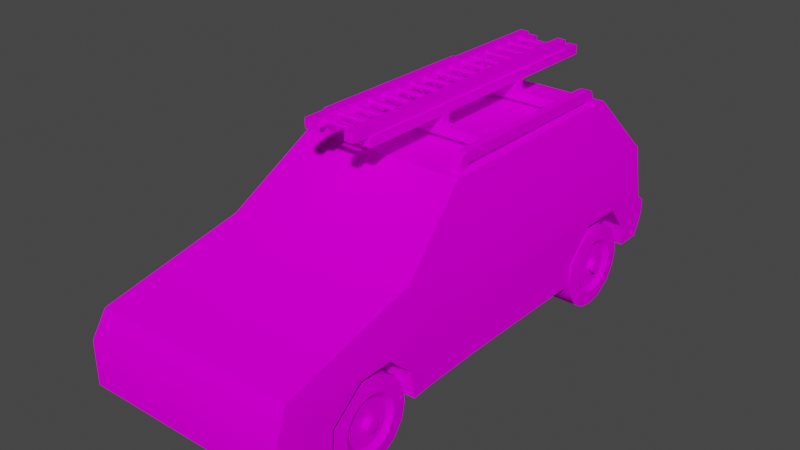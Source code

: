 # Source: Uno.blend  (saved by Blender 2.93.21; exported with 4.5.12 LTS)
import bpy
from mathutils import Matrix  # noqa: F401  (used for matrix-valued properties, if any)

bpy.ops.wm.read_factory_settings(use_empty=True)
scene = bpy.context.scene
scene.name = 'Scene'

# ---- collections
col_collection = bpy.data.collections.new('Collection'); scene.collection.children.link(col_collection)

# ---- images (referenced by path relative to the original .blend; pixels are not part of the script)
import os
ASSET_DIR = os.environ.get("B2B_ASSET_DIR", "")  # directory of the original .blend (textures are referenced by path, not embedded)
HERE = os.path.dirname(os.path.abspath(__file__))  # packed textures are extracted next to this script under _unpacked/

def load_image(name, relpath, width, height, colorspace="sRGB"):
    """Load a texture the original file referenced (path relative to the .blend, or extracted next to this script)."""
    p = next((c for c in (os.path.join(HERE, relpath), os.path.join(ASSET_DIR, relpath)) if relpath and os.path.exists(c)), "")
    if p:
        img = bpy.data.images.load(p, check_existing=True)
        img.name = name
    else:  # same state as the original file: an image datablock whose file is absent (Cycles renders it pink)
        img = bpy.data.images.new(name, width, height)
        img.source = "FILE"
        img.filepath = "//" + (relpath or name)
    img.colorspace_settings.name = colorspace
    return img
img_uno_png = load_image('Uno.png', 'Uno.png', 1024, 1024, 'sRGB')

# ---- materials (node trees are filled in below, after node groups)
mat_uno = bpy.data.materials.new('Uno')
mat_uno.use_transparent_shadow = False

# ---- node groups
ng_auto_smooth = bpy.data.node_groups.new('Auto Smooth', 'GeometryNodeTree')
_s = ng_auto_smooth.interface.new_socket(name='Geometry', in_out='OUTPUT', socket_type='NodeSocketGeometry')
_s = ng_auto_smooth.interface.new_socket(name='Geometry', in_out='INPUT', socket_type='NodeSocketGeometry')
_s = ng_auto_smooth.interface.new_socket(name='Angle', in_out='INPUT', socket_type='NodeSocketFloat')
_s.subtype = 'ANGLE'
_s.min_value = 0.0
_s.max_value = 3.142
ng_auto_smooth.is_modifier = True
_N = ng_auto_smooth.nodes; _L = ng_auto_smooth.links
n0 = _N.new('NodeGroupOutput'); n0.name = 'Group Output'; n0.location = (480, -100)
n1 = _N.new('NodeGroupInput'); n1.name = 'Group Input'; n1.location = (-420, -300)
n2 = _N.new('NodeGroupInput'); n2.name = 'Group Input.001'; n2.location = (-60, -100)
n3 = _N.new('GeometryNodeSetShadeSmooth'); n3.name = 'Set Shade Smooth'; n3.location = (120, -100)
n3.domain = 'EDGE'
n4 = _N.new('GeometryNodeSetShadeSmooth'); n4.name = 'Set Shade Smooth.001'; n4.location = (300, -100)
n5 = _N.new('GeometryNodeInputMeshEdgeAngle'); n5.name = 'Edge Angle'; n5.location = (-420, -220)
n6 = _N.new('GeometryNodeInputEdgeSmooth'); n6.name = 'Is Edge Smooth'; n6.location = (-60, -160)
n7 = _N.new('GeometryNodeInputShadeSmooth'); n7.name = 'Is Face Smooth'; n7.location = (-240, -340)
n8 = _N.new('FunctionNodeBooleanMath'); n8.name = 'Boolean Math'; n8.location = (-60, -220)
n9 = _N.new('FunctionNodeCompare'); n9.name = 'Compare'; n9.location = (-240, -180)
n9.operation = 'LESS_EQUAL'
_L.new(n5.outputs[0], n9.inputs[0])
_L.new(n4.outputs[0], n0.inputs[0])
_L.new(n1.outputs[1], n9.inputs[1])
_L.new(n9.outputs[0], n8.inputs[0])
_L.new(n7.outputs[0], n8.inputs[1])
_L.new(n2.outputs[0], n3.inputs[0])
_L.new(n6.outputs[0], n3.inputs[1])
_L.new(n3.outputs[0], n4.inputs[0])
_L.new(n8.outputs[0], n3.inputs[2])
n0.is_active_output = True

# ---- material node trees
mat_uno.use_nodes = True; mat_uno.node_tree.nodes.clear()
_N = mat_uno.node_tree.nodes; _L = mat_uno.node_tree.links
n0 = _N.new('ShaderNodeBsdfPrincipled'); n0.name = 'Principled BSDF'; n0.location = (10, 300)
n0.distribution = 'GGX'
n0.subsurface_method = 'BURLEY'
n0.inputs[2].default_value = 1.0
n0.inputs[3].default_value = 1.45
n0.inputs[13].default_value = 0.0
n0.inputs[27].default_value = (0.0, 0.0, 0.0, 1.0)
n0.inputs[28].default_value = 1.0
n1 = _N.new('ShaderNodeOutputMaterial'); n1.name = 'Material Output'; n1.location = (300, 300)
n2 = _N.new('ShaderNodeTexImage'); n2.name = 'Image Texture'; n2.location = (-380, 220)
n2.image = img_uno_png
n2.interpolation = 'Closest'
_L.new(n0.outputs[0], n1.inputs[0])
_L.new(n2.outputs[0], n0.inputs[0])
n1.is_active_output = True

# ---- world
world_world = bpy.data.worlds.new('World'); scene.world = world_world
world_world.use_nodes = True; world_world.node_tree.nodes.clear()
_N = world_world.node_tree.nodes; _L = world_world.node_tree.links
n0 = _N.new('ShaderNodeOutputWorld'); n0.name = 'World Output'; n0.location = (300, 300)
n1 = _N.new('ShaderNodeBackground'); n1.name = 'Background'; n1.location = (10, 300)
n1.inputs[0].default_value = (0.05088, 0.05088, 0.05088, 1.0)
_L.new(n1.outputs[0], n0.inputs[0])
n0.is_active_output = True
world_world.color = (0.05088, 0.05088, 0.05088)
world_world.use_sun_shadow = False
world_world.sun_shadow_jitter_overblur = 0.0

# ---- meshes
me_cube_005 = bpy.data.meshes.new('Cube.005')
me_cube_005.from_pydata([(0.3524, -0.7001, 0.2914), (0.3524, -0.7001, 0.1459), (0.3524, -0.6201, 0.08831), (0.3524, -0.5208, 0.09908), (0.3524, -0.5101, 0.2268), (0.3524, -0.4047, 0.3137), (0.3524, -0.2898, 0.3137), (0.3524, -0.2052, 0.2368), (0.3544, -0.1925, 0.1444), (0.35, 0.5819, 0.1468), (0.35, 0.5912, 0.2238), (0.35, 0.6909, 0.3198), (0.35, 0.8385, 0.318), (0.35, 0.9124, 0.2312), (0.35, 0.9253, 0.1578), (0.1619, -0.7001, 0.2914), (0.1619, -0.7001, 0.1459), (0.1619, -0.6201, 0.08831), (0.1619, -0.5208, 0.09908), (0.1619, -0.5101, 0.2268), (0.1619, -0.4047, 0.3137), (0.1619, -0.2898, 0.3137), (0.1619, -0.2052, 0.2368), (0.1619, -0.1925, 0.1444), (0.1619, 0.5819, 0.1468), (0.1619, 0.5912, 0.2238), (0.1619, 0.6909, 0.3198), (0.1619, 0.8385, 0.318), (0.1619, 0.9124, 0.2312), (0.1619, 0.9253, 0.1578), (0.35, -0.1269, 0.1444), (0.1619, -0.1269, 0.1444), (0.35, -0.1348, 0.3515), (0.3509, -0.2484, 0.3515), (0.1619, -0.5229, 0.1374), (0.1619, -0.1925, 0.1444), (0.232, -0.2102, 0.142), (0.232, -0.2211, 0.1968), (0.232, -0.2522, 0.2434), (0.232, -0.2988, 0.2745), (0.232, -0.3537, 0.2854), (0.232, -0.4086, 0.2745), (0.232, -0.4551, 0.2434), (0.232, -0.4862, 0.1968), (0.232, -0.4971, 0.142), (0.232, -0.4862, 0.08705), (0.232, -0.4551, 0.04051), (0.232, -0.4086, 0.009414), (0.232, -0.3537, -0.001506), (0.232, -0.2988, 0.009414), (0.232, -0.2522, 0.04051), (0.232, -0.2211, 0.08705), (0.232, -0.3537, 0.142), (0.3352, -0.2102, 0.142), (0.3352, -0.2211, 0.1968), (0.3352, -0.2522, 0.2434), (0.3352, -0.2988, 0.2745), (0.3352, -0.3537, 0.2854), (0.3352, -0.4086, 0.2745), (0.3352, -0.4551, 0.2434), (0.3352, -0.4862, 0.1968), (0.3352, -0.4971, 0.142), (0.3352, -0.4862, 0.08705), (0.3352, -0.4551, 0.04051), (0.3352, -0.4086, 0.009414), (0.3352, -0.3537, -0.001506), (0.3352, -0.2988, 0.009414), (0.3352, -0.2522, 0.04051), (0.3352, -0.2211, 0.08705), (0.3272, -0.2795, 0.142), (0.3397, -0.2592, 0.142), (0.3397, -0.2664, 0.1781), (0.3397, -0.2869, 0.2088), (0.3397, -0.3175, 0.2292), (0.3397, -0.3537, 0.2364), (0.3397, -0.3898, 0.2292), (0.3397, -0.4205, 0.2088), (0.3397, -0.441, 0.1781), (0.3397, -0.4482, 0.142), (0.3397, -0.441, 0.1058), (0.3397, -0.4205, 0.07514), (0.3397, -0.3898, 0.05465), (0.3397, -0.3537, 0.04746), (0.3397, -0.3175, 0.05465), (0.3397, -0.2869, 0.07514), (0.3397, -0.2664, 0.1058), (0.3272, -0.3335, 0.142), (0.3272, -0.2851, 0.1703), (0.3272, -0.3012, 0.1944), (0.3272, -0.3253, 0.2105), (0.3272, -0.3537, 0.2161), (0.3272, -0.3821, 0.2105), (0.3272, -0.4061, 0.1944), (0.3272, -0.4222, 0.1703), (0.3272, -0.4279, 0.142), (0.3272, -0.4222, 0.1136), (0.3272, -0.4061, 0.08949), (0.3272, -0.3821, 0.07341), (0.3272, -0.3537, 0.06777), (0.3272, -0.3253, 0.07341), (0.3272, -0.3012, 0.08949), (0.3272, -0.2851, 0.1136), (0.3474, -0.3335, 0.142), (0.3272, -0.3351, 0.1497), (0.3272, -0.3394, 0.1562), (0.3272, -0.346, 0.1605), (0.3272, -0.3537, 0.1621), (0.3272, -0.3614, 0.1605), (0.3272, -0.3679, 0.1562), (0.3272, -0.3723, 0.1497), (0.3272, -0.3738, 0.142), (0.3272, -0.3723, 0.1342), (0.3272, -0.3679, 0.1277), (0.3272, -0.3614, 0.1234), (0.3272, -0.3537, 0.1218), (0.3272, -0.346, 0.1234), (0.3272, -0.3394, 0.1277), (0.3272, -0.3351, 0.1342), (0.3474, -0.3351, 0.1497), (0.3474, -0.3394, 0.1562), (0.3474, -0.346, 0.1605), (0.3474, -0.3537, 0.1621), (0.3474, -0.3614, 0.1605), (0.3474, -0.3679, 0.1562), (0.3474, -0.3723, 0.1497), (0.3474, -0.3738, 0.142), (0.3474, -0.3723, 0.1342), (0.3474, -0.3679, 0.1277), (0.3474, -0.3614, 0.1234), (0.3474, -0.3537, 0.1218), (0.3474, -0.346, 0.1234), (0.3474, -0.3394, 0.1277), (0.3474, -0.3351, 0.1342), (0.3474, -0.3537, 0.142), (0.2358, 0.9032, 0.142), (0.2358, 0.8923, 0.1968), (0.2358, 0.8612, 0.2434), (0.2358, 0.8147, 0.2745), (0.2358, 0.7598, 0.2854), (0.2358, 0.7049, 0.2745), (0.2358, 0.6583, 0.2434), (0.2358, 0.6272, 0.1968), (0.2358, 0.6163, 0.142), (0.2358, 0.6272, 0.08705), (0.2358, 0.6583, 0.04051), (0.2358, 0.7049, 0.009414), (0.2358, 0.7598, -0.001506), (0.2358, 0.8147, 0.009414), (0.2358, 0.8612, 0.04051), (0.2358, 0.8923, 0.08705), (0.2358, 0.7598, 0.142), (0.339, 0.9032, 0.142), (0.339, 0.8923, 0.1968), (0.339, 0.8612, 0.2434), (0.339, 0.8147, 0.2745), (0.339, 0.7598, 0.2854), (0.339, 0.7049, 0.2745), (0.339, 0.6583, 0.2434), (0.339, 0.6272, 0.1968), (0.339, 0.6163, 0.142), (0.339, 0.6272, 0.08705), (0.339, 0.6583, 0.04051), (0.339, 0.7049, 0.009414), (0.339, 0.7598, -0.001506), (0.339, 0.8147, 0.009414), (0.339, 0.8612, 0.04051), (0.339, 0.8923, 0.08705), (0.331, 0.834, 0.142), (0.3435, 0.8543, 0.142), (0.3435, 0.8471, 0.1781), (0.3435, 0.8266, 0.2088), (0.3435, 0.7959, 0.2292), (0.3435, 0.7598, 0.2364), (0.3435, 0.7236, 0.2292), (0.3435, 0.693, 0.2088), (0.3435, 0.6725, 0.1781), (0.3435, 0.6653, 0.142), (0.3435, 0.6725, 0.1058), (0.3435, 0.693, 0.07514), (0.3435, 0.7236, 0.05465), (0.3435, 0.7598, 0.04746), (0.3435, 0.7959, 0.05465), (0.3435, 0.8266, 0.07514), (0.3435, 0.8471, 0.1058), (0.331, 0.7799, 0.142), (0.331, 0.8283, 0.1703), (0.331, 0.8122, 0.1944), (0.331, 0.7882, 0.2105), (0.331, 0.7598, 0.2161), (0.331, 0.7314, 0.2105), (0.331, 0.7073, 0.1944), (0.331, 0.6912, 0.1703), (0.331, 0.6856, 0.142), (0.331, 0.6912, 0.1136), (0.331, 0.7073, 0.08949), (0.331, 0.7314, 0.07341), (0.331, 0.7598, 0.06777), (0.331, 0.7882, 0.07341), (0.331, 0.8122, 0.08949), (0.331, 0.8283, 0.1136), (0.3512, 0.7799, 0.142), (0.331, 0.7784, 0.1497), (0.331, 0.774, 0.1562), (0.331, 0.7675, 0.1605), (0.331, 0.7598, 0.1621), (0.331, 0.7521, 0.1605), (0.331, 0.7455, 0.1562), (0.331, 0.7412, 0.1497), (0.331, 0.7396, 0.142), (0.331, 0.7412, 0.1342), (0.331, 0.7455, 0.1277), (0.331, 0.7521, 0.1234), (0.331, 0.7598, 0.1218), (0.331, 0.7675, 0.1234), (0.331, 0.774, 0.1277), (0.331, 0.7784, 0.1342), (0.3512, 0.7784, 0.1497), (0.3512, 0.774, 0.1562), (0.3512, 0.7675, 0.1605), (0.3512, 0.7598, 0.1621), (0.3512, 0.7521, 0.1605), (0.3512, 0.7455, 0.1562), (0.3512, 0.7412, 0.1497), (0.3512, 0.7396, 0.142), (0.3512, 0.7412, 0.1342), (0.3512, 0.7455, 0.1277), (0.3512, 0.7521, 0.1234), (0.3512, 0.7598, 0.1218), (0.3512, 0.7675, 0.1234), (0.3512, 0.774, 0.1277), (0.3512, 0.7784, 0.1342), (0.3512, 0.7598, 0.142), (9.274e-08, -0.7001, 0.2914), (9.274e-08, -0.7001, 0.1459), (9.274e-08, -0.6201, 0.08831), (9.274e-08, -0.5208, 0.09908), (9.274e-08, 0.5819, 0.1468), (9.274e-08, 0.9253, 0.1578), (0.0, -0.1269, 0.1444), (0.0, -0.1925, 0.1444), (9.274e-08, -0.5188, 0.1376), (0.35, 0.9124, 0.3625), (0.1619, 1.044, 0.2312), (0.35, 1.013, 0.2312), (0.35, 1.013, 0.3056), (0.35, 0.6909, 0.3636), (0.35, 0.8385, 0.3617), (0.35, 1.044, 0.2312), (0.35, 1.044, 0.2837), (0.3282, 0.9124, 0.4937), (0.3282, 1.013, 0.4806), (0.2844, 0.8342, 0.6855), (0.283, 0.69, 0.686), (0.3282, 0.6909, 0.5036), (0.3282, 0.8385, 0.5017), (0.28, 0.08, 0.68), (0.33, 0.08, 0.5), (0.3282, -0.1841, 0.4861), (0.3406, -0.6564, 0.3789), (0.1619, -0.6564, 0.3789), (9.274e-08, -0.6564, 0.3789), (0.35, 1.013, 0.1578), (0.1619, 1.013, 0.1578), (9.274e-08, 1.013, 0.1578), (0.1619, 1.044, 0.2837), (4.552e-05, 1.044, 0.2312), (4.552e-05, 1.044, 0.2837), (0.1619, 1.013, 0.3056), (0.1619, 1.013, 0.4806), (0.1619, 0.8342, 0.6855), (0.16, 0.69, 0.69), (0.16, 0.08, 0.68), (0.1619, -0.1841, 0.4861), (4.552e-05, 1.013, 0.3056), (4.552e-05, 1.013, 0.4806), (4.552e-05, 0.8342, 0.6855), (0.0, 0.69, 0.69), (0.0, 0.08, 0.68), (4.552e-05, -0.1841, 0.4861), (0.0, 0.08, 0.15), (0.16, 0.08, 0.15), (0.35, 0.08, 0.15), (0.35, 0.08, 0.35), (0.339, 1.013, 0.393), (0.0, 1.013, 0.393), (0.1619, 1.013, 0.3931)], [(23, 35)], [(15, 232, 233, 16), (16, 233, 234, 17), (17, 234, 235, 18), (280, 279, 236, 24), (29, 28, 27, 26, 25, 24), (236, 237, 29, 24), (13, 28, 29, 14), (12, 27, 28, 13), (11, 26, 27, 12), (10, 25, 26, 11), (9, 24, 25, 10), (281, 280, 24, 9), (7, 22, 23, 8), (6, 21, 22, 7), (5, 20, 21, 6), (4, 19, 20, 5), (4, 3, 18, 34, 19), (2, 17, 18, 3), (1, 16, 17, 2), (0, 15, 16, 1), (235, 240, 34, 18), (22, 21, 20, 19, 34, 23), (5, 0, 4), (8, 23, 31, 30), (238, 31, 35, 239), (3, 4, 0, 2), (1, 2, 0), (0, 5, 6, 33), (239, 35, 34, 240), (282, 32, 30, 281), (41, 40, 52), (48, 47, 52), (42, 41, 52), (49, 48, 52), (43, 42, 52), (50, 49, 52), (44, 43, 52), (51, 50, 52), (38, 37, 52), (45, 44, 52), (36, 51, 52), (39, 38, 52), (46, 45, 52), (40, 39, 52), (47, 46, 52), (37, 36, 52), (56, 73, 72, 55), (63, 80, 79, 62), (55, 72, 71, 54), (62, 79, 78, 61), (53, 70, 85, 68), (54, 71, 70, 53), (61, 78, 77, 60), (68, 85, 84, 67), (60, 77, 76, 59), (67, 84, 83, 66), (59, 76, 75, 58), (66, 83, 82, 65), (58, 75, 74, 57), (65, 82, 81, 64), (57, 74, 73, 56), (64, 81, 80, 63), (49, 66, 65, 48), (42, 59, 58, 41), (50, 67, 66, 49), (43, 60, 59, 42), (51, 68, 67, 50), (44, 61, 60, 43), (37, 54, 53, 36), (36, 53, 68, 51), (45, 62, 61, 44), (38, 55, 54, 37), (46, 63, 62, 45), (39, 56, 55, 38), (47, 64, 63, 46), (40, 57, 56, 39), (48, 65, 64, 47), (41, 58, 57, 40), (84, 100, 99, 83), (76, 92, 91, 75), (83, 99, 98, 82), (75, 91, 90, 74), (82, 98, 97, 81), (74, 90, 89, 73), (81, 97, 96, 80), (73, 89, 88, 72), (80, 96, 95, 79), (72, 88, 87, 71), (79, 95, 94, 78), (70, 69, 101, 85), (71, 87, 69, 70), (78, 94, 93, 77), (85, 101, 100, 84), (77, 93, 92, 76), (90, 106, 105, 89), (97, 113, 112, 96), (89, 105, 104, 88), (96, 112, 111, 95), (88, 104, 103, 87), (95, 111, 110, 94), (69, 86, 117, 101), (87, 103, 86, 69), (94, 110, 109, 93), (101, 117, 116, 100), (93, 109, 108, 92), (100, 116, 115, 99), (92, 108, 107, 91), (99, 115, 114, 98), (91, 107, 106, 90), (98, 114, 113, 97), (104, 119, 118, 103), (111, 126, 125, 110), (86, 102, 132, 117), (103, 118, 102, 86), (110, 125, 124, 109), (117, 132, 131, 116), (109, 124, 123, 108), (116, 131, 130, 115), (108, 123, 122, 107), (115, 130, 129, 114), (107, 122, 121, 106), (114, 129, 128, 113), (106, 121, 120, 105), (113, 128, 127, 112), (105, 120, 119, 104), (112, 127, 126, 111), (122, 133, 121), (129, 133, 128), (123, 133, 122), (130, 133, 129), (124, 133, 123), (131, 133, 130), (125, 133, 124), (132, 133, 131), (119, 133, 118), (126, 133, 125), (102, 133, 132), (120, 133, 119), (127, 133, 126), (121, 133, 120), (128, 133, 127), (118, 133, 102), (139, 138, 150), (146, 145, 150), (140, 139, 150), (147, 146, 150), (141, 140, 150), (148, 147, 150), (142, 141, 150), (149, 148, 150), (136, 135, 150), (143, 142, 150), (134, 149, 150), (137, 136, 150), (144, 143, 150), (138, 137, 150), (145, 144, 150), (135, 134, 150), (154, 171, 170, 153), (161, 178, 177, 160), (153, 170, 169, 152), (160, 177, 176, 159), (151, 168, 183, 166), (152, 169, 168, 151), (159, 176, 175, 158), (166, 183, 182, 165), (158, 175, 174, 157), (165, 182, 181, 164), (157, 174, 173, 156), (164, 181, 180, 163), (156, 173, 172, 155), (163, 180, 179, 162), (155, 172, 171, 154), (162, 179, 178, 161), (147, 164, 163, 146), (140, 157, 156, 139), (148, 165, 164, 147), (141, 158, 157, 140), (149, 166, 165, 148), (142, 159, 158, 141), (135, 152, 151, 134), (134, 151, 166, 149), (143, 160, 159, 142), (136, 153, 152, 135), (144, 161, 160, 143), (137, 154, 153, 136), (145, 162, 161, 144), (138, 155, 154, 137), (146, 163, 162, 145), (139, 156, 155, 138), (182, 198, 197, 181), (174, 190, 189, 173), (181, 197, 196, 180), (173, 189, 188, 172), (180, 196, 195, 179), (172, 188, 187, 171), (179, 195, 194, 178), (171, 187, 186, 170), (178, 194, 193, 177), (170, 186, 185, 169), (177, 193, 192, 176), (168, 167, 199, 183), (169, 185, 167, 168), (176, 192, 191, 175), (183, 199, 198, 182), (175, 191, 190, 174), (188, 204, 203, 187), (195, 211, 210, 194), (187, 203, 202, 186), (194, 210, 209, 193), (186, 202, 201, 185), (193, 209, 208, 192), (167, 184, 215, 199), (185, 201, 184, 167), (192, 208, 207, 191), (199, 215, 214, 198), (191, 207, 206, 190), (198, 214, 213, 197), (190, 206, 205, 189), (197, 213, 212, 196), (189, 205, 204, 188), (196, 212, 211, 195), (202, 217, 216, 201), (209, 224, 223, 208), (184, 200, 230, 215), (201, 216, 200, 184), (208, 223, 222, 207), (215, 230, 229, 214), (207, 222, 221, 206), (214, 229, 228, 213), (206, 221, 220, 205), (213, 228, 227, 212), (205, 220, 219, 204), (212, 227, 226, 211), (204, 219, 218, 203), (211, 226, 225, 210), (203, 218, 217, 202), (210, 225, 224, 209), (220, 231, 219), (227, 231, 226), (221, 231, 220), (228, 231, 227), (222, 231, 221), (229, 231, 228), (223, 231, 222), (230, 231, 229), (217, 231, 216), (224, 231, 223), (200, 231, 230), (218, 231, 217), (225, 231, 224), (219, 231, 218), (226, 231, 225), (216, 231, 200), (13, 243, 244, 241), (13, 14, 261, 243), (30, 32, 7, 8), (7, 32, 33, 6), (11, 12, 246, 245), (12, 13, 241, 246), (244, 243, 247, 248), (241, 283, 250, 249), (253, 254, 251, 252), (245, 246, 254, 253), (246, 241, 249, 254), (249, 250, 251), (254, 249, 251), (253, 252, 255, 256), (256, 255, 257), (15, 0, 258, 259), (232, 15, 259, 260), (0, 33, 257, 258), (14, 29, 262, 261), (29, 237, 263, 262), (248, 247, 242, 264), (264, 242, 265, 266), (263, 265, 242, 262), (262, 242, 247, 261), (243, 261, 247), (257, 255, 271, 272), (250, 283, 285, 268), (255, 252, 270, 271), (252, 251, 269, 270), (251, 250, 268, 269), (271, 270, 276, 277), (269, 268, 274, 275), (272, 271, 277, 278), (270, 269, 275, 276), (268, 285, 284, 274), (259, 272, 278, 260), (258, 257, 272, 259), (264, 267, 244, 248), (266, 273, 267, 264), (257, 33, 32), (10, 282, 281, 9), (30, 31, 280, 281), (31, 238, 279, 280), (282, 256, 257, 32), (253, 256, 282, 245), (11, 245, 282), (10, 11, 282), (283, 241, 244), (284, 285, 267, 273), (285, 283, 244, 267)])
me_cube_005.polygons.foreach_set('use_smooth', [True] * 304)
_uv = me_cube_005.uv_layers.new(name='UVMap')
_uv.uv.foreach_set('vector', [0.5156, 0.6406, 0.4375, 0.6406, 0.4375, 0.5781, 0.5156, 0.5781, 0.5156, 0.5781, 0.4375, 0.5781, 0.4375, 0.5312, 0.5156, 0.5312, 0.25, 0.0625, 0.25, 0.0, 0.2812, 0.0, 0.2812, 0.0625, 0.5297, 0.0625, 0.5297, 0.0, 0.7812, 0.0, 0.7812, 0.0625, 0.2259, 0.04582, 0.2211, 0.0731, 0.1937, 0.1053, 0.1388, 0.106, 0.1018, 0.07035, 0.09833, 0.04662, 0.7812, 0.0, 0.9375, 0.0, 0.9375, 0.0625, 0.7812, 0.0625, 0.2969, 0.0625, 0.2969, 0.125, 0.2812, 0.125, 0.2812, 0.0625, 0.3125, 0.0625, 0.3125, 0.125, 0.2969, 0.125, 0.2969, 0.0625, 0.3594, 0.0625, 0.3594, 0.125, 0.3125, 0.125, 0.3125, 0.0625, 0.375, 0.0625, 0.375, 0.125, 0.3594, 0.125, 0.3594, 0.0625, 0.3906, 0.0625, 0.3906, 0.125, 0.375, 0.125, 0.375, 0.0625, 0.5297, 0.125, 0.5297, 0.0625, 0.7812, 0.0625, 0.7812, 0.125, 0.7969, 0.0625, 0.7969, 0.125, 0.7812, 0.125, 0.7812, 0.0625, 0.8125, 0.0625, 0.8125, 0.125, 0.7969, 0.125, 0.7969, 0.0625, 0.8438, 0.0625, 0.8438, 0.125, 0.8125, 0.125, 0.8125, 0.0625, 0.9219, 0.0625, 0.9219, 0.125, 0.8438, 0.125, 0.8438, 0.0625, 0.9219, 0.0625, 0.9375, 0.0625, 0.9375, 0.125, 0.9219, 0.125, 0.9219, 0.125, 0.25, 0.125, 0.25, 0.0625, 0.2812, 0.0625, 0.2812, 0.125, 0.5938, 0.5781, 0.5156, 0.5781, 0.5156, 0.5312, 0.5938, 0.5312, 0.5938, 0.6406, 0.5156, 0.6406, 0.5156, 0.5781, 0.5938, 0.5781, 0.2812, 0.0, 0.2812, 0.0, 0.2812, 0.0625, 0.2812, 0.0625, 0.2164, 0.08355, 0.1849, 0.1121, 0.1423, 0.1121, 0.1031, 0.07984, 0.09833, 0.04662, 0.2207, 0.04926, 0.2969, 0.2188, 0.1719, 0.25, 0.25, 0.1875, 0.3906, 0.125, 0.3906, 0.0625, 0.4219, 0.0625, 0.4219, 0.125, 0.4219, 0.0, 0.4219, 0.0625, 0.3906, 0.0625, 0.3906, 0.0, 0.25, 0.125, 0.25, 0.1875, 0.1719, 0.25, 0.2031, 0.125, 0.1719, 0.1406, 0.2031, 0.125, 0.1719, 0.25, 0.1719, 0.25, 0.2969, 0.2188, 0.3438, 0.2188, 0.375, 0.25, 0.3906, 0.0, 0.3906, 0.0625, 0.2812, 0.0625, 0.2812, 0.0, 0.5312, 0.25, 0.4219, 0.25, 0.4219, 0.1406, 0.5297, 0.1406, 0.6916, 0.8121, 0.7269, 0.8191, 0.7269, 0.727, 0.7269, 0.6349, 0.6916, 0.6419, 0.7269, 0.727, 0.6617, 0.7921, 0.6916, 0.8121, 0.7269, 0.727, 0.7621, 0.6419, 0.7269, 0.6349, 0.7269, 0.727, 0.6418, 0.7622, 0.6617, 0.7921, 0.7269, 0.727, 0.792, 0.6619, 0.7621, 0.6419, 0.7269, 0.727, 0.6348, 0.727, 0.6418, 0.7622, 0.7269, 0.727, 0.812, 0.6917, 0.792, 0.6619, 0.7269, 0.727, 0.792, 0.7921, 0.812, 0.7622, 0.7269, 0.727, 0.6418, 0.6917, 0.6348, 0.727, 0.7269, 0.727, 0.819, 0.727, 0.812, 0.6917, 0.7269, 0.727, 0.7621, 0.8121, 0.792, 0.7921, 0.7269, 0.727, 0.6617, 0.6619, 0.6418, 0.6917, 0.7269, 0.727, 0.7269, 0.8191, 0.7621, 0.8121, 0.7269, 0.727, 0.6916, 0.6419, 0.6617, 0.6619, 0.7269, 0.727, 0.812, 0.7622, 0.819, 0.727, 0.7269, 0.727, 0.7642, 0.8132, 0.7518, 0.7832, 0.7721, 0.7696, 0.7951, 0.7926, 0.6604, 0.6579, 0.6834, 0.6809, 0.6698, 0.7012, 0.6398, 0.6888, 0.7951, 0.7926, 0.7721, 0.7696, 0.7857, 0.7492, 0.8158, 0.7617, 0.6398, 0.6888, 0.6698, 0.7012, 0.665, 0.7252, 0.6325, 0.7252, 0.823, 0.7252, 0.7905, 0.7252, 0.7857, 0.7012, 0.8158, 0.6888, 0.8158, 0.7617, 0.7857, 0.7492, 0.7905, 0.7252, 0.823, 0.7252, 0.6325, 0.7252, 0.665, 0.7252, 0.6698, 0.7492, 0.6398, 0.7617, 0.8158, 0.6888, 0.7857, 0.7012, 0.7721, 0.6809, 0.7951, 0.6579, 0.6398, 0.7617, 0.6698, 0.7492, 0.6834, 0.7696, 0.6604, 0.7926, 0.7951, 0.6579, 0.7721, 0.6809, 0.7518, 0.6673, 0.7642, 0.6372, 0.6604, 0.7926, 0.6834, 0.7696, 0.7038, 0.7832, 0.6913, 0.8132, 0.7642, 0.6372, 0.7518, 0.6673, 0.7278, 0.6625, 0.7278, 0.63, 0.6913, 0.8132, 0.7038, 0.7832, 0.7278, 0.788, 0.7278, 0.8205, 0.7278, 0.63, 0.7278, 0.6625, 0.7038, 0.6673, 0.6913, 0.6372, 0.7278, 0.8205, 0.7278, 0.788, 0.7518, 0.7832, 0.7642, 0.8132, 0.6913, 0.6372, 0.7038, 0.6673, 0.6834, 0.6809, 0.6604, 0.6579, 0.7642, 0.6372, 0.7642, 0.6372, 0.7278, 0.63, 0.7278, 0.63, 0.6604, 0.7926, 0.6604, 0.7926, 0.6913, 0.8132, 0.6913, 0.8132, 0.7951, 0.6579, 0.7951, 0.6579, 0.7642, 0.6372, 0.7642, 0.6372, 0.6398, 0.7617, 0.6398, 0.7617, 0.6604, 0.7926, 0.6604, 0.7926, 0.8158, 0.6888, 0.8158, 0.6888, 0.7951, 0.6579, 0.7951, 0.6579, 0.6325, 0.7252, 0.6325, 0.7252, 0.6398, 0.7617, 0.6398, 0.7617, 0.8158, 0.7617, 0.8158, 0.7617, 0.823, 0.7252, 0.823, 0.7252, 0.823, 0.7252, 0.823, 0.7252, 0.8158, 0.6888, 0.8158, 0.6888, 0.6398, 0.6888, 0.6398, 0.6888, 0.6325, 0.7252, 0.6325, 0.7252, 0.7951, 0.7926, 0.7951, 0.7926, 0.8158, 0.7617, 0.8158, 0.7617, 0.6604, 0.6579, 0.6604, 0.6579, 0.6398, 0.6888, 0.6398, 0.6888, 0.7642, 0.8132, 0.7642, 0.8132, 0.7951, 0.7926, 0.7951, 0.7926, 0.6913, 0.6372, 0.6913, 0.6372, 0.6604, 0.6579, 0.6604, 0.6579, 0.7278, 0.8205, 0.7278, 0.8205, 0.7642, 0.8132, 0.7642, 0.8132, 0.7278, 0.63, 0.7278, 0.63, 0.6913, 0.6372, 0.6913, 0.6372, 0.6913, 0.8132, 0.6913, 0.8132, 0.7278, 0.8205, 0.7278, 0.8205, 0.7721, 0.6809, 0.7626, 0.6904, 0.7466, 0.6797, 0.7518, 0.6673, 0.6834, 0.7696, 0.6929, 0.76, 0.7089, 0.7707, 0.7038, 0.7832, 0.7518, 0.6673, 0.7466, 0.6797, 0.7278, 0.676, 0.7278, 0.6625, 0.7038, 0.7832, 0.7089, 0.7707, 0.7278, 0.7745, 0.7278, 0.788, 0.7278, 0.6625, 0.7278, 0.676, 0.7089, 0.6797, 0.7038, 0.6673, 0.7278, 0.788, 0.7278, 0.7745, 0.7466, 0.7707, 0.7518, 0.7832, 0.7038, 0.6673, 0.7089, 0.6797, 0.6929, 0.6904, 0.6834, 0.6809, 0.7518, 0.7832, 0.7466, 0.7707, 0.7626, 0.76, 0.7721, 0.7696, 0.6834, 0.6809, 0.6929, 0.6904, 0.6823, 0.7064, 0.6698, 0.7012, 0.7721, 0.7696, 0.7626, 0.76, 0.7733, 0.7441, 0.7857, 0.7492, 0.6698, 0.7012, 0.6823, 0.7064, 0.6785, 0.7252, 0.665, 0.7252, 0.7905, 0.7252, 0.777, 0.7252, 0.7733, 0.7064, 0.7857, 0.7012, 0.7857, 0.7492, 0.7733, 0.7441, 0.777, 0.7252, 0.7905, 0.7252, 0.665, 0.7252, 0.6785, 0.7252, 0.6823, 0.7441, 0.6698, 0.7492, 0.7857, 0.7012, 0.7733, 0.7064, 0.7626, 0.6904, 0.7721, 0.6809, 0.6698, 0.7492, 0.6823, 0.7441, 0.6929, 0.76, 0.6834, 0.7696, 0.7278, 0.7745, 0.7278, 0.7386, 0.7329, 0.7376, 0.7466, 0.7707, 0.7089, 0.6797, 0.7226, 0.7129, 0.7183, 0.7158, 0.6929, 0.6904, 0.7466, 0.7707, 0.7329, 0.7376, 0.7372, 0.7347, 0.7626, 0.76, 0.6929, 0.6904, 0.7183, 0.7158, 0.7154, 0.7201, 0.6823, 0.7064, 0.7626, 0.76, 0.7372, 0.7347, 0.7401, 0.7303, 0.7733, 0.7441, 0.6823, 0.7064, 0.7154, 0.7201, 0.7144, 0.7252, 0.6785, 0.7252, 0.777, 0.7252, 0.7411, 0.7252, 0.7401, 0.7201, 0.7733, 0.7064, 0.7733, 0.7441, 0.7401, 0.7303, 0.7411, 0.7252, 0.777, 0.7252, 0.6785, 0.7252, 0.7144, 0.7252, 0.7154, 0.7303, 0.6823, 0.7441, 0.7733, 0.7064, 0.7401, 0.7201, 0.7372, 0.7158, 0.7626, 0.6904, 0.6823, 0.7441, 0.7154, 0.7303, 0.7183, 0.7347, 0.6929, 0.76, 0.7626, 0.6904, 0.7372, 0.7158, 0.7329, 0.7129, 0.7466, 0.6797, 0.6929, 0.76, 0.7183, 0.7347, 0.7226, 0.7376, 0.7089, 0.7707, 0.7466, 0.6797, 0.7329, 0.7129, 0.7278, 0.7119, 0.7278, 0.676, 0.7089, 0.7707, 0.7226, 0.7376, 0.7278, 0.7386, 0.7278, 0.7745, 0.7278, 0.676, 0.7278, 0.7119, 0.7226, 0.7129, 0.7089, 0.6797, 0.7372, 0.7347, 0.7372, 0.7347, 0.7401, 0.7303, 0.7401, 0.7303, 0.7154, 0.7201, 0.7154, 0.7201, 0.7144, 0.7252, 0.7144, 0.7252, 0.7411, 0.7252, 0.7411, 0.7252, 0.7401, 0.7201, 0.7401, 0.7201, 0.7401, 0.7303, 0.7401, 0.7303, 0.7411, 0.7252, 0.7411, 0.7252, 0.7144, 0.7252, 0.7144, 0.7252, 0.7154, 0.7303, 0.7154, 0.7303, 0.7401, 0.7201, 0.7401, 0.7201, 0.7372, 0.7158, 0.7372, 0.7158, 0.7154, 0.7303, 0.7154, 0.7303, 0.7183, 0.7347, 0.7183, 0.7347, 0.7372, 0.7158, 0.7372, 0.7158, 0.7329, 0.7129, 0.7329, 0.7129, 0.7183, 0.7347, 0.7183, 0.7347, 0.7226, 0.7376, 0.7226, 0.7376, 0.7329, 0.7129, 0.7329, 0.7129, 0.7278, 0.7119, 0.7278, 0.7119, 0.7226, 0.7376, 0.7226, 0.7376, 0.7278, 0.7386, 0.7278, 0.7386, 0.7278, 0.7119, 0.7278, 0.7119, 0.7226, 0.7129, 0.7226, 0.7129, 0.7278, 0.7386, 0.7278, 0.7386, 0.7329, 0.7376, 0.7329, 0.7376, 0.7226, 0.7129, 0.7226, 0.7129, 0.7183, 0.7158, 0.7183, 0.7158, 0.7329, 0.7376, 0.7329, 0.7376, 0.7372, 0.7347, 0.7372, 0.7347, 0.7183, 0.7158, 0.7183, 0.7158, 0.7154, 0.7201, 0.7154, 0.7201, 0.7226, 0.7376, 0.7278, 0.7252, 0.7278, 0.7386, 0.7278, 0.7119, 0.7278, 0.7252, 0.7226, 0.7129, 0.7183, 0.7347, 0.7278, 0.7252, 0.7226, 0.7376, 0.7329, 0.7129, 0.7278, 0.7252, 0.7278, 0.7119, 0.7154, 0.7303, 0.7278, 0.7252, 0.7183, 0.7347, 0.7372, 0.7158, 0.7278, 0.7252, 0.7329, 0.7129, 0.7144, 0.7252, 0.7278, 0.7252, 0.7154, 0.7303, 0.7401, 0.7201, 0.7278, 0.7252, 0.7372, 0.7158, 0.7372, 0.7347, 0.7278, 0.7252, 0.7401, 0.7303, 0.7154, 0.7201, 0.7278, 0.7252, 0.7144, 0.7252, 0.7411, 0.7252, 0.7278, 0.7252, 0.7401, 0.7201, 0.7329, 0.7376, 0.7278, 0.7252, 0.7372, 0.7347, 0.7183, 0.7158, 0.7278, 0.7252, 0.7154, 0.7201, 0.7278, 0.7386, 0.7278, 0.7252, 0.7329, 0.7376, 0.7226, 0.7129, 0.7278, 0.7252, 0.7183, 0.7158, 0.7401, 0.7303, 0.7278, 0.7252, 0.7411, 0.7252, 0.6923, 0.8121, 0.7276, 0.8191, 0.7276, 0.727, 0.7276, 0.6349, 0.6923, 0.6419, 0.7276, 0.727, 0.6624, 0.7921, 0.6923, 0.8121, 0.7276, 0.727, 0.7628, 0.6419, 0.7276, 0.6349, 0.7276, 0.727, 0.6425, 0.7622, 0.6624, 0.7921, 0.7276, 0.727, 0.7927, 0.6619, 0.7628, 0.6419, 0.7276, 0.727, 0.6355, 0.727, 0.6425, 0.7622, 0.7276, 0.727, 0.8127, 0.6917, 0.7927, 0.6619, 0.7276, 0.727, 0.7927, 0.7921, 0.8127, 0.7622, 0.7276, 0.727, 0.6425, 0.6917, 0.6355, 0.727, 0.7276, 0.727, 0.8197, 0.727, 0.8127, 0.6917, 0.7276, 0.727, 0.7628, 0.8121, 0.7927, 0.7921, 0.7276, 0.727, 0.6624, 0.6619, 0.6425, 0.6917, 0.7276, 0.727, 0.7276, 0.8191, 0.7628, 0.8121, 0.7276, 0.727, 0.6923, 0.6419, 0.6624, 0.6619, 0.7276, 0.727, 0.8127, 0.7622, 0.8197, 0.727, 0.7276, 0.727, 0.765, 0.8132, 0.7525, 0.7832, 0.7729, 0.7696, 0.7959, 0.7926, 0.6612, 0.6579, 0.6842, 0.6809, 0.6706, 0.7012, 0.6405, 0.6888, 0.7959, 0.7926, 0.7729, 0.7696, 0.7865, 0.7492, 0.8165, 0.7617, 0.6405, 0.6888, 0.6706, 0.7012, 0.6658, 0.7252, 0.6333, 0.7252, 0.8238, 0.7252, 0.7913, 0.7252, 0.7865, 0.7012, 0.8165, 0.6888, 0.8165, 0.7617, 0.7865, 0.7492, 0.7913, 0.7252, 0.8238, 0.7252, 0.6333, 0.7252, 0.6658, 0.7252, 0.6706, 0.7492, 0.6405, 0.7617, 0.8165, 0.6888, 0.7865, 0.7012, 0.7729, 0.6809, 0.7959, 0.6579, 0.6405, 0.7617, 0.6706, 0.7492, 0.6842, 0.7696, 0.6612, 0.7926, 0.7959, 0.6579, 0.7729, 0.6809, 0.7525, 0.6673, 0.765, 0.6372, 0.6612, 0.7926, 0.6842, 0.7696, 0.7045, 0.7832, 0.6921, 0.8132, 0.765, 0.6372, 0.7525, 0.6673, 0.7285, 0.6625, 0.7285, 0.63, 0.6921, 0.8132, 0.7045, 0.7832, 0.7285, 0.788, 0.7285, 0.8205, 0.7285, 0.63, 0.7285, 0.6625, 0.7045, 0.6673, 0.6921, 0.6372, 0.7285, 0.8205, 0.7285, 0.788, 0.7525, 0.7832, 0.765, 0.8132, 0.6921, 0.6372, 0.7045, 0.6673, 0.6842, 0.6809, 0.6612, 0.6579, 0.765, 0.6372, 0.765, 0.6372, 0.7285, 0.63, 0.7285, 0.63, 0.6612, 0.7926, 0.6612, 0.7926, 0.6921, 0.8132, 0.6921, 0.8132, 0.7959, 0.6579, 0.7959, 0.6579, 0.765, 0.6372, 0.765, 0.6372, 0.6405, 0.7617, 0.6405, 0.7617, 0.6612, 0.7926, 0.6612, 0.7926, 0.8165, 0.6888, 0.8165, 0.6888, 0.7959, 0.6579, 0.7959, 0.6579, 0.6333, 0.7252, 0.6333, 0.7252, 0.6405, 0.7617, 0.6405, 0.7617, 0.8165, 0.7617, 0.8165, 0.7617, 0.8238, 0.7252, 0.8238, 0.7252, 0.8238, 0.7252, 0.8238, 0.7252, 0.8165, 0.6888, 0.8165, 0.6888, 0.6405, 0.6888, 0.6405, 0.6888, 0.6333, 0.7252, 0.6333, 0.7252, 0.7959, 0.7926, 0.7959, 0.7926, 0.8165, 0.7617, 0.8165, 0.7617, 0.6612, 0.6579, 0.6612, 0.6579, 0.6405, 0.6888, 0.6405, 0.6888, 0.765, 0.8132, 0.765, 0.8132, 0.7959, 0.7926, 0.7959, 0.7926, 0.6921, 0.6372, 0.6921, 0.6372, 0.6612, 0.6579, 0.6612, 0.6579, 0.7285, 0.8205, 0.7285, 0.8205, 0.765, 0.8132, 0.765, 0.8132, 0.7285, 0.63, 0.7285, 0.63, 0.6921, 0.6372, 0.6921, 0.6372, 0.6921, 0.8132, 0.6921, 0.8132, 0.7285, 0.8205, 0.7285, 0.8205, 0.7729, 0.6809, 0.7634, 0.6904, 0.7474, 0.6797, 0.7525, 0.6673, 0.6842, 0.7696, 0.6937, 0.76, 0.7097, 0.7707, 0.7045, 0.7832, 0.7525, 0.6673, 0.7474, 0.6797, 0.7285, 0.676, 0.7285, 0.6625, 0.7045, 0.7832, 0.7097, 0.7707, 0.7285, 0.7745, 0.7285, 0.788, 0.7285, 0.6625, 0.7285, 0.676, 0.7097, 0.6797, 0.7045, 0.6673, 0.7285, 0.788, 0.7285, 0.7745, 0.7474, 0.7707, 0.7525, 0.7832, 0.7045, 0.6673, 0.7097, 0.6797, 0.6937, 0.6904, 0.6842, 0.6809, 0.7525, 0.7832, 0.7474, 0.7707, 0.7634, 0.76, 0.7729, 0.7696, 0.6842, 0.6809, 0.6937, 0.6904, 0.683, 0.7064, 0.6706, 0.7012, 0.7729, 0.7696, 0.7634, 0.76, 0.774, 0.7441, 0.7865, 0.7492, 0.6706, 0.7012, 0.683, 0.7064, 0.6793, 0.7252, 0.6658, 0.7252, 0.7913, 0.7252, 0.7778, 0.7252, 0.774, 0.7064, 0.7865, 0.7012, 0.7865, 0.7492, 0.774, 0.7441, 0.7778, 0.7252, 0.7913, 0.7252, 0.6658, 0.7252, 0.6793, 0.7252, 0.683, 0.7441, 0.6706, 0.7492, 0.7865, 0.7012, 0.774, 0.7064, 0.7634, 0.6904, 0.7729, 0.6809, 0.6706, 0.7492, 0.683, 0.7441, 0.6937, 0.76, 0.6842, 0.7696, 0.7285, 0.7745, 0.7285, 0.7386, 0.7336, 0.7376, 0.7474, 0.7707, 0.7097, 0.6797, 0.7234, 0.7129, 0.7191, 0.7158, 0.6937, 0.6904, 0.7474, 0.7707, 0.7336, 0.7376, 0.738, 0.7347, 0.7634, 0.76, 0.6937, 0.6904, 0.7191, 0.7158, 0.7162, 0.7201, 0.683, 0.7064, 0.7634, 0.76, 0.738, 0.7347, 0.7409, 0.7303, 0.774, 0.7441, 0.683, 0.7064, 0.7162, 0.7201, 0.7152, 0.7252, 0.6793, 0.7252, 0.7778, 0.7252, 0.7419, 0.7252, 0.7409, 0.7201, 0.774, 0.7064, 0.774, 0.7441, 0.7409, 0.7303, 0.7419, 0.7252, 0.7778, 0.7252, 0.6793, 0.7252, 0.7152, 0.7252, 0.7162, 0.7303, 0.683, 0.7441, 0.774, 0.7064, 0.7409, 0.7201, 0.738, 0.7158, 0.7634, 0.6904, 0.683, 0.7441, 0.7162, 0.7303, 0.7191, 0.7347, 0.6937, 0.76, 0.7634, 0.6904, 0.738, 0.7158, 0.7336, 0.7129, 0.7474, 0.6797, 0.6937, 0.76, 0.7191, 0.7347, 0.7234, 0.7376, 0.7097, 0.7707, 0.7474, 0.6797, 0.7336, 0.7129, 0.7285, 0.7119, 0.7285, 0.676, 0.7097, 0.7707, 0.7234, 0.7376, 0.7285, 0.7386, 0.7285, 0.7745, 0.7285, 0.676, 0.7285, 0.7119, 0.7234, 0.7129, 0.7097, 0.6797, 0.738, 0.7347, 0.738, 0.7347, 0.7409, 0.7303, 0.7409, 0.7303, 0.7162, 0.7201, 0.7162, 0.7201, 0.7152, 0.7252, 0.7152, 0.7252, 0.7419, 0.7252, 0.7419, 0.7252, 0.7409, 0.7201, 0.7409, 0.7201, 0.7409, 0.7303, 0.7409, 0.7303, 0.7419, 0.7252, 0.7419, 0.7252, 0.7152, 0.7252, 0.7152, 0.7252, 0.7162, 0.7303, 0.7162, 0.7303, 0.7409, 0.7201, 0.7409, 0.7201, 0.738, 0.7158, 0.738, 0.7158, 0.7162, 0.7303, 0.7162, 0.7303, 0.7191, 0.7347, 0.7191, 0.7347, 0.738, 0.7158, 0.738, 0.7158, 0.7336, 0.7129, 0.7336, 0.7129, 0.7191, 0.7347, 0.7191, 0.7347, 0.7234, 0.7376, 0.7234, 0.7376, 0.7336, 0.7129, 0.7336, 0.7129, 0.7285, 0.7119, 0.7285, 0.7119, 0.7234, 0.7376, 0.7234, 0.7376, 0.7285, 0.7386, 0.7285, 0.7386, 0.7285, 0.7119, 0.7285, 0.7119, 0.7234, 0.7129, 0.7234, 0.7129, 0.7285, 0.7386, 0.7285, 0.7386, 0.7336, 0.7376, 0.7336, 0.7376, 0.7234, 0.7129, 0.7234, 0.7129, 0.7191, 0.7158, 0.7191, 0.7158, 0.7336, 0.7376, 0.7336, 0.7376, 0.738, 0.7347, 0.738, 0.7347, 0.7191, 0.7158, 0.7191, 0.7158, 0.7162, 0.7201, 0.7162, 0.7201, 0.7234, 0.7376, 0.7285, 0.7252, 0.7285, 0.7386, 0.7285, 0.7119, 0.7285, 0.7252, 0.7234, 0.7129, 0.7191, 0.7347, 0.7285, 0.7252, 0.7234, 0.7376, 0.7336, 0.7129, 0.7285, 0.7252, 0.7285, 0.7119, 0.7162, 0.7303, 0.7285, 0.7252, 0.7191, 0.7347, 0.738, 0.7158, 0.7285, 0.7252, 0.7336, 0.7129, 0.7152, 0.7252, 0.7285, 0.7252, 0.7162, 0.7303, 0.7409, 0.7201, 0.7285, 0.7252, 0.738, 0.7158, 0.738, 0.7347, 0.7285, 0.7252, 0.7409, 0.7303, 0.7162, 0.7201, 0.7285, 0.7252, 0.7152, 0.7252, 0.7419, 0.7252, 0.7285, 0.7252, 0.7409, 0.7201, 0.7336, 0.7376, 0.7285, 0.7252, 0.738, 0.7347, 0.7191, 0.7158, 0.7285, 0.7252, 0.7162, 0.7201, 0.7285, 0.7386, 0.7285, 0.7252, 0.7336, 0.7376, 0.7234, 0.7129, 0.7285, 0.7252, 0.7191, 0.7158, 0.7409, 0.7303, 0.7285, 0.7252, 0.7419, 0.7252, 0.9375, 0.1875, 0.9844, 0.1875, 0.9844, 0.2181, 0.9375, 0.25, 0.9375, 0.1875, 0.9375, 0.1406, 0.9844, 0.1406, 0.9844, 0.1875, 0.4219, 0.1406, 0.4219, 0.25, 0.375, 0.1875, 0.3906, 0.1406, 0.375, 0.1875, 0.4219, 0.25, 0.375, 0.25, 0.3438, 0.2188, 0.8281, 0.2344, 0.8906, 0.2344, 0.8906, 0.25, 0.8281, 0.25, 0.8906, 0.2344, 0.9375, 0.1875, 0.9375, 0.25, 0.8906, 0.25, 0.9844, 0.2181, 0.9844, 0.1875, 1.0, 0.1875, 1.0, 0.2025, 0.9375, 0.25, 0.9844, 0.2652, 0.9844, 0.3281, 0.9375, 0.3125, 0.8281, 0.3125, 0.8906, 0.3125, 0.8906, 0.4219, 0.8281, 0.4219, 0.8281, 0.25, 0.8906, 0.25, 0.8906, 0.3125, 0.8281, 0.3125, 0.8906, 0.25, 0.9375, 0.25, 0.9375, 0.3125, 0.8906, 0.3125, 0.9375, 0.3125, 0.9844, 0.3193, 0.8906, 0.4219, 0.8906, 0.3125, 0.9375, 0.3125, 0.8906, 0.4219, 0.8281, 0.3125, 0.8281, 0.4219, 0.5312, 0.4219, 0.5312, 0.3125, 0.5312, 0.3125, 0.5312, 0.4219, 0.3906, 0.3125, 0.5156, 0.6406, 0.5938, 0.6406, 0.5781, 0.6875, 0.5156, 0.6875, 0.4375, 0.6406, 0.5156, 0.6406, 0.5156, 0.6875, 0.4375, 0.6875, 0.1719, 0.25, 0.375, 0.25, 0.3906, 0.3125, 0.1875, 0.2969, 0.9375, 0.125, 0.9375, 0.0625, 0.9844, 0.0625, 0.9844, 0.125, 0.9375, 0.0625, 0.9375, 0.0, 0.9844, 0.0, 0.9844, 0.0625, 0.03125, 0.625, 0.03125, 0.5938, 0.1562, 0.5938, 0.1562, 0.625, 0.1562, 0.625, 0.1562, 0.5938, 0.2656, 0.5938, 0.2656, 0.625, 0.2656, 0.5312, 0.2656, 0.5938, 0.1562, 0.5938, 0.1562, 0.5312, 0.1562, 0.5312, 0.1562, 0.5938, 0.03125, 0.5938, 0.03125, 0.5312, 0.9844, 0.1875, 0.9844, 0.1406, 1.0, 0.1875, 0.5781, 0.7656, 0.5781, 0.8906, 0.5156, 0.8906, 0.5156, 0.7656, 0.04688, 0.7656, 0.03904, 0.7029, 0.1562, 0.7031, 0.1562, 0.7656, 0.5312, 0.4062, 0.8281, 0.4062, 0.8281, 0.4688, 0.5312, 0.4688, 0.8281, 0.4062, 0.8906, 0.4062, 0.8906, 0.4688, 0.8281, 0.4688, 0.0625, 0.8906, 0.04688, 0.7656, 0.1562, 0.7656, 0.1562, 0.8906, 0.5312, 0.4688, 0.8281, 0.4688, 0.8281, 0.5, 0.5312, 0.5, 0.1562, 0.8906, 0.1562, 0.7656, 0.2656, 0.7656, 0.2656, 0.8906, 0.5156, 0.7656, 0.5156, 0.8906, 0.4375, 0.8906, 0.4375, 0.7656, 0.8281, 0.4688, 0.8906, 0.4688, 0.8906, 0.5156, 0.8281, 0.5156, 0.1562, 0.7656, 0.1562, 0.7031, 0.2656, 0.7032, 0.2656, 0.7656, 0.5156, 0.6875, 0.5156, 0.7656, 0.4375, 0.7656, 0.4375, 0.6875, 0.5781, 0.6875, 0.5781, 0.7656, 0.5156, 0.7656, 0.5156, 0.6875, 0.1562, 0.625, 0.1562, 0.6406, 0.03125, 0.6406, 0.03125, 0.625, 0.2656, 0.625, 0.2656, 0.6406, 0.1562, 0.6406, 0.1562, 0.625, 0.3906, 0.3125, 0.375, 0.25, 0.4219, 0.25, 0.7812, 0.1875, 0.5312, 0.25, 0.5297, 0.1406, 0.7812, 0.1406, 0.4219, 0.125, 0.4219, 0.0625, 0.5297, 0.0625, 0.5297, 0.125, 0.4219, 0.0625, 0.4219, 0.0, 0.5297, 0.0, 0.5297, 0.0625, 0.5312, 0.25, 0.5312, 0.3125, 0.3906, 0.3125, 0.4219, 0.25, 0.8281, 0.3125, 0.5312, 0.3125, 0.5312, 0.25, 0.8281, 0.25, 0.8281, 0.2344, 0.8281, 0.25, 0.5312, 0.25, 0.7812, 0.1875, 0.8281, 0.2344, 0.5312, 0.25, 0.9844, 0.2652, 0.9375, 0.25, 0.9844, 0.2181, 0.2656, 0.7032, 0.1562, 0.7031, 0.1562, 0.6406, 0.2656, 0.6406, 0.1562, 0.7031, 0.03904, 0.7029, 0.03125, 0.6406, 0.1562, 0.6406])
me_cube_005.materials.append(mat_uno)
me_cube_005.use_remesh_fix_poles = True
me_cube_005.use_remesh_preserve_attributes = False
me_cube_005.use_mirror_vertex_groups = False
me_cube_005.update()
me_cube = bpy.data.meshes.new('Cube')
me_cube.from_pydata([(0.0875, -0.125, 0.8281), (0.0875, 0.9062, 0.8281), (0.05625, -0.125, 0.8281), (0.05625, 0.9062, 0.8281), (0.0875, -0.125, 0.7969), (0.0875, 0.9062, 0.7969), (0.05625, -0.125, 0.7969), (0.05625, 0.9062, 0.7969), (0.09375, -0.0625, 0.7969), (0.09375, 0.9688, 0.7969), (0.0625, -0.0625, 0.7969), (0.0625, 0.9688, 0.7969), (0.09375, -0.0625, 0.7656), (0.09375, 0.9688, 0.7656), (0.0625, -0.0625, 0.7656), (0.0625, 0.9688, 0.7656), (0.0, -0.06875, 0.8125), (0.05625, -0.06875, 0.8125), (0.0, -0.07344, 0.8044), (0.05625, -0.07344, 0.8044), (0.0, -0.08281, 0.8044), (0.05625, -0.08281, 0.8044), (0.0, -0.0875, 0.8125), (0.05625, -0.0875, 0.8125), (0.0, -0.08281, 0.8206), (0.05625, -0.08281, 0.8206), (0.0, -0.07344, 0.8206), (0.05625, -0.07344, 0.8206), (0.0, -0.00625, 0.8125), (0.05625, -0.00625, 0.8125), (0.0, -0.01094, 0.8044), (0.05625, -0.01094, 0.8044), (0.0, -0.02031, 0.8044), (0.05625, -0.02031, 0.8044), (0.0, -0.025, 0.8125), (0.05625, -0.025, 0.8125), (0.0, -0.02031, 0.8206), (0.05625, -0.02031, 0.8206), (0.0, -0.01094, 0.8206), (0.05625, -0.01094, 0.8206), (0.0, 0.05625, 0.8125), (0.05625, 0.05625, 0.8125), (0.0, 0.05156, 0.8044), (0.05625, 0.05156, 0.8044), (0.0, 0.04219, 0.8044), (0.05625, 0.04219, 0.8044), (0.0, 0.0375, 0.8125), (0.05625, 0.0375, 0.8125), (0.0, 0.04219, 0.8206), (0.05625, 0.04219, 0.8206), (0.0, 0.05156, 0.8206), (0.05625, 0.05156, 0.8206), (0.0, 0.1187, 0.8125), (0.05625, 0.1187, 0.8125), (0.0, 0.1141, 0.8044), (0.05625, 0.1141, 0.8044), (0.0, 0.1047, 0.8044), (0.05625, 0.1047, 0.8044), (0.0, 0.1, 0.8125), (0.05625, 0.1, 0.8125), (0.0, 0.1047, 0.8206), (0.05625, 0.1047, 0.8206), (0.0, 0.1141, 0.8206), (0.05625, 0.1141, 0.8206), (0.0, 0.1813, 0.8125), (0.05625, 0.1813, 0.8125), (0.0, 0.1766, 0.8044), (0.05625, 0.1766, 0.8044), (0.0, 0.1672, 0.8044), (0.05625, 0.1672, 0.8044), (0.0, 0.1625, 0.8125), (0.05625, 0.1625, 0.8125), (0.0, 0.1672, 0.8206), (0.05625, 0.1672, 0.8206), (0.0, 0.1766, 0.8206), (0.05625, 0.1766, 0.8206), (0.0, 0.2438, 0.8125), (0.05625, 0.2438, 0.8125), (0.0, 0.2391, 0.8044), (0.05625, 0.2391, 0.8044), (0.0, 0.2297, 0.8044), (0.05625, 0.2297, 0.8044), (0.0, 0.225, 0.8125), (0.05625, 0.225, 0.8125), (0.0, 0.2297, 0.8206), (0.05625, 0.2297, 0.8206), (0.0, 0.2391, 0.8206), (0.05625, 0.2391, 0.8206), (0.0, 0.3688, 0.8125), (0.05625, 0.3688, 0.8125), (0.0, 0.3641, 0.8044), (0.05625, 0.3641, 0.8044), (0.0, 0.3547, 0.8044), (0.05625, 0.3547, 0.8044), (0.0, 0.35, 0.8125), (0.05625, 0.35, 0.8125), (0.0, 0.3547, 0.8206), (0.05625, 0.3547, 0.8206), (0.0, 0.3641, 0.8206), (0.05625, 0.3641, 0.8206), (0.0, 0.4313, 0.8125), (0.05625, 0.4313, 0.8125), (0.0, 0.4266, 0.8044), (0.05625, 0.4266, 0.8044), (0.0, 0.4172, 0.8044), (0.05625, 0.4172, 0.8044), (0.0, 0.4125, 0.8125), (0.05625, 0.4125, 0.8125), (0.0, 0.4172, 0.8206), (0.05625, 0.4172, 0.8206), (0.0, 0.4266, 0.8206), (0.05625, 0.4266, 0.8206), (0.0, 0.4938, 0.8125), (0.05625, 0.4938, 0.8125), (0.0, 0.4891, 0.8044), (0.05625, 0.4891, 0.8044), (0.0, 0.4797, 0.8044), (0.05625, 0.4797, 0.8044), (0.0, 0.475, 0.8125), (0.05625, 0.475, 0.8125), (0.0, 0.4797, 0.8206), (0.05625, 0.4797, 0.8206), (0.0, 0.4891, 0.8206), (0.05625, 0.4891, 0.8206), (0.0, 0.5562, 0.8125), (0.05625, 0.5562, 0.8125), (0.0, 0.5516, 0.8044), (0.05625, 0.5516, 0.8044), (0.0, 0.5422, 0.8044), (0.05625, 0.5422, 0.8044), (0.0, 0.5375, 0.8125), (0.05625, 0.5375, 0.8125), (0.0, 0.5422, 0.8206), (0.05625, 0.5422, 0.8206), (0.0, 0.5516, 0.8206), (0.05625, 0.5516, 0.8206), (0.0, 0.6187, 0.8125), (0.05625, 0.6187, 0.8125), (0.0, 0.6141, 0.8044), (0.05625, 0.6141, 0.8044), (0.0, 0.6047, 0.8044), (0.05625, 0.6047, 0.8044), (0.0, 0.6, 0.8125), (0.05625, 0.6, 0.8125), (0.0, 0.6047, 0.8206), (0.05625, 0.6047, 0.8206), (0.0, 0.6141, 0.8206), (0.05625, 0.6141, 0.8206), (0.0, 0.6812, 0.8125), (0.05625, 0.6812, 0.8125), (0.0, 0.6766, 0.8044), (0.05625, 0.6766, 0.8044), (0.0, 0.6672, 0.8044), (0.05625, 0.6672, 0.8044), (0.0, 0.6625, 0.8125), (0.05625, 0.6625, 0.8125), (0.0, 0.6672, 0.8206), (0.05625, 0.6672, 0.8206), (0.0, 0.6766, 0.8206), (0.05625, 0.6766, 0.8206), (0.0, 0.7437, 0.8125), (0.05625, 0.7437, 0.8125), (0.0, 0.7391, 0.8044), (0.05625, 0.7391, 0.8044), (0.0, 0.7297, 0.8044), (0.05625, 0.7297, 0.8044), (0.0, 0.725, 0.8125), (0.05625, 0.725, 0.8125), (0.0, 0.7297, 0.8206), (0.05625, 0.7297, 0.8206), (0.0, 0.7391, 0.8206), (0.05625, 0.7391, 0.8206), (0.0, 0.8062, 0.8125), (0.05625, 0.8062, 0.8125), (0.0, 0.8016, 0.8044), (0.05625, 0.8016, 0.8044), (0.0, 0.7922, 0.8044), (0.05625, 0.7922, 0.8044), (0.0, 0.7875, 0.8125), (0.05625, 0.7875, 0.8125), (0.0, 0.7922, 0.8206), (0.05625, 0.7922, 0.8206), (0.0, 0.8016, 0.8206), (0.05625, 0.8016, 0.8206), (0.0, 0.8687, 0.8125), (0.05625, 0.8687, 0.8125), (0.0, 0.8641, 0.8044), (0.05625, 0.8641, 0.8044), (0.0, 0.8547, 0.8044), (0.05625, 0.8547, 0.8044), (0.0, 0.85, 0.8125), (0.05625, 0.85, 0.8125), (0.0, 0.8547, 0.8206), (0.05625, 0.8547, 0.8206), (0.0, 0.8641, 0.8206), (0.05625, 0.8641, 0.8206), (0.0, -0.00625, 0.7812), (0.0625, -0.00625, 0.7812), (0.0, -0.01094, 0.7731), (0.0625, -0.01094, 0.7731), (0.0, -0.02031, 0.7731), (0.0625, -0.02031, 0.7731), (0.0, -0.025, 0.7812), (0.0625, -0.025, 0.7812), (0.0, -0.02031, 0.7894), (0.0625, -0.02031, 0.7894), (0.0, -0.01094, 0.7894), (0.0625, -0.01094, 0.7894), (0.0, 0.05625, 0.7812), (0.0625, 0.05625, 0.7812), (0.0, 0.05156, 0.7731), (0.0625, 0.05156, 0.7731), (0.0, 0.04219, 0.7731), (0.0625, 0.04219, 0.7731), (0.0, 0.0375, 0.7812), (0.0625, 0.0375, 0.7812), (0.0, 0.04219, 0.7894), (0.0625, 0.04219, 0.7894), (0.0, 0.05156, 0.7894), (0.0625, 0.05156, 0.7894), (0.0, 0.1188, 0.7812), (0.0625, 0.1188, 0.7812), (0.0, 0.1141, 0.7731), (0.0625, 0.1141, 0.7731), (0.0, 0.1047, 0.7731), (0.0625, 0.1047, 0.7731), (0.0, 0.1, 0.7812), (0.0625, 0.1, 0.7812), (0.0, 0.1047, 0.7894), (0.0625, 0.1047, 0.7894), (0.0, 0.1141, 0.7894), (0.0625, 0.1141, 0.7894), (0.0, 0.1813, 0.7812), (0.0625, 0.1813, 0.7812), (0.0, 0.1766, 0.7731), (0.0625, 0.1766, 0.7731), (0.0, 0.1672, 0.7731), (0.0625, 0.1672, 0.7731), (0.0, 0.1625, 0.7812), (0.0625, 0.1625, 0.7812), (0.0, 0.1672, 0.7894), (0.0625, 0.1672, 0.7894), (0.0, 0.1766, 0.7894), (0.0625, 0.1766, 0.7894), (0.0, 0.2438, 0.7812), (0.0625, 0.2438, 0.7812), (0.0, 0.2391, 0.7731), (0.0625, 0.2391, 0.7731), (0.0, 0.2297, 0.7731), (0.0625, 0.2297, 0.7731), (0.0, 0.225, 0.7812), (0.0625, 0.225, 0.7812), (0.0, 0.2297, 0.7894), (0.0625, 0.2297, 0.7894), (0.0, 0.2391, 0.7894), (0.0625, 0.2391, 0.7894), (0.0, 0.3063, 0.7812), (0.0625, 0.3063, 0.7812), (0.0, 0.3016, 0.7731), (0.0625, 0.3016, 0.7731), (0.0, 0.2922, 0.7731), (0.0625, 0.2922, 0.7731), (0.0, 0.2875, 0.7812), (0.0625, 0.2875, 0.7812), (0.0, 0.2922, 0.7894), (0.0625, 0.2922, 0.7894), (0.0, 0.3016, 0.7894), (0.0625, 0.3016, 0.7894), (0.0, 0.3688, 0.7812), (0.0625, 0.3688, 0.7812), (0.0, 0.3641, 0.7731), (0.0625, 0.3641, 0.7731), (0.0, 0.3547, 0.7731), (0.0625, 0.3547, 0.7731), (0.0, 0.35, 0.7812), (0.0625, 0.35, 0.7812), (0.0, 0.3547, 0.7894), (0.0625, 0.3547, 0.7894), (0.0, 0.3641, 0.7894), (0.0625, 0.3641, 0.7894), (0.0, 0.4313, 0.7812), (0.0625, 0.4313, 0.7812), (0.0, 0.4266, 0.7731), (0.0625, 0.4266, 0.7731), (0.0, 0.4172, 0.7731), (0.0625, 0.4172, 0.7731), (0.0, 0.4125, 0.7812), (0.0625, 0.4125, 0.7812), (0.0, 0.4172, 0.7894), (0.0625, 0.4172, 0.7894), (0.0, 0.4266, 0.7894), (0.0625, 0.4266, 0.7894), (0.0, 0.4938, 0.7812), (0.0625, 0.4938, 0.7812), (0.0, 0.4891, 0.7731), (0.0625, 0.4891, 0.7731), (0.0, 0.4797, 0.7731), (0.0625, 0.4797, 0.7731), (0.0, 0.475, 0.7812), (0.0625, 0.475, 0.7812), (0.0, 0.4797, 0.7894), (0.0625, 0.4797, 0.7894), (0.0, 0.4891, 0.7894), (0.0625, 0.4891, 0.7894), (0.0, 0.5562, 0.7812), (0.0625, 0.5562, 0.7812), (0.0, 0.5516, 0.7731), (0.0625, 0.5516, 0.7731), (0.0, 0.5422, 0.7731), (0.0625, 0.5422, 0.7731), (0.0, 0.5375, 0.7812), (0.0625, 0.5375, 0.7812), (0.0, 0.5422, 0.7894), (0.0625, 0.5422, 0.7894), (0.0, 0.5516, 0.7894), (0.0625, 0.5516, 0.7894), (0.0, 0.6187, 0.7812), (0.0625, 0.6187, 0.7812), (0.0, 0.6141, 0.7731), (0.0625, 0.6141, 0.7731), (0.0, 0.6047, 0.7731), (0.0625, 0.6047, 0.7731), (0.0, 0.6, 0.7812), (0.0625, 0.6, 0.7812), (0.0, 0.6047, 0.7894), (0.0625, 0.6047, 0.7894), (0.0, 0.6141, 0.7894), (0.0625, 0.6141, 0.7894), (0.0, 0.6812, 0.7812), (0.0625, 0.6812, 0.7812), (0.0, 0.6766, 0.7731), (0.0625, 0.6766, 0.7731), (0.0, 0.6672, 0.7731), (0.0625, 0.6672, 0.7731), (0.0, 0.6625, 0.7812), (0.0625, 0.6625, 0.7812), (0.0, 0.6672, 0.7894), (0.0625, 0.6672, 0.7894), (0.0, 0.6766, 0.7894), (0.0625, 0.6766, 0.7894), (0.0, 0.7437, 0.7812), (0.0625, 0.7437, 0.7812), (0.0, 0.7391, 0.7731), (0.0625, 0.7391, 0.7731), (0.0, 0.7297, 0.7731), (0.0625, 0.7297, 0.7731), (0.0, 0.725, 0.7812), (0.0625, 0.725, 0.7812), (0.0, 0.7297, 0.7894), (0.0625, 0.7297, 0.7894), (0.0, 0.7391, 0.7894), (0.0625, 0.7391, 0.7894), (0.0, 0.8062, 0.7812), (0.0625, 0.8062, 0.7812), (0.0, 0.8016, 0.7731), (0.0625, 0.8016, 0.7731), (0.0, 0.7922, 0.7731), (0.0625, 0.7922, 0.7731), (0.0, 0.7875, 0.7812), (0.0625, 0.7875, 0.7812), (0.0, 0.7922, 0.7894), (0.0625, 0.7922, 0.7894), (0.0, 0.8016, 0.7894), (0.0625, 0.8016, 0.7894), (0.0, 0.8687, 0.7812), (0.0625, 0.8687, 0.7812), (0.0, 0.8641, 0.7731), (0.0625, 0.8641, 0.7731), (0.0, 0.8547, 0.7731), (0.0625, 0.8547, 0.7731), (0.0, 0.85, 0.7812), (0.0625, 0.85, 0.7812), (0.0, 0.8547, 0.7894), (0.0625, 0.8547, 0.7894), (0.0, 0.8641, 0.7894), (0.0625, 0.8641, 0.7894), (0.0, 0.9312, 0.7812), (0.0625, 0.9312, 0.7812), (0.0, 0.9266, 0.7731), (0.0625, 0.9266, 0.7731), (0.0, 0.9172, 0.7731), (0.0625, 0.9172, 0.7731), (0.0, 0.9125, 0.7812), (0.0625, 0.9125, 0.7812), (0.0, 0.9172, 0.7894), (0.0625, 0.9172, 0.7894), (0.0, 0.9266, 0.7894), (0.0625, 0.9266, 0.7894), (0.2344, 0.1094, 0.6719), (0.2344, 0.1094, 0.7031), (0.2344, 0.1406, 0.6719), (0.2344, 0.1406, 0.7031), (0.2656, 0.1094, 0.6719), (0.2656, 0.1094, 0.7031), (0.2656, 0.1406, 0.6719), (0.2656, 0.1406, 0.7031), (0.2344, 0.1187, 0.725), (0.2344, 0.1406, 0.7344), (0.2656, 0.1406, 0.7344), (0.2656, 0.1187, 0.725), (0.2344, 0.7656, 0.7031), (0.2656, 0.7656, 0.7031), (0.2344, 0.7656, 0.7344), (0.2656, 0.7656, 0.7344), (0.2344, 0.7969, 0.7031), (0.2656, 0.7969, 0.7031), (0.2344, 0.7875, 0.7281), (0.2656, 0.7875, 0.7281), (0.2344, 0.7656, 0.6719), (0.2656, 0.7656, 0.6719), (0.2344, 0.7969, 0.6719), (0.2656, 0.7969, 0.6719), (0.2344, 0.625, 0.7344), (0.2344, 0.625, 0.7031), (0.2656, 0.625, 0.7344), (0.2656, 0.625, 0.7031), (0.2344, 0.6562, 0.7344), (0.2656, 0.6562, 0.7344), (0.2344, 0.6562, 0.7031), (0.2656, 0.6562, 0.7031), (0.2344, 0.2812, 0.7031), (0.2656, 0.2812, 0.7031), (0.2344, 0.2812, 0.7344), (0.2656, 0.2812, 0.7344), (0.2344, 0.25, 0.7031), (0.2656, 0.25, 0.7031), (0.2344, 0.25, 0.7344), (0.2656, 0.25, 0.7344), (0.09375, 0.6562, 0.7031), (0.09375, 0.625, 0.7031), (0.09375, 0.625, 0.7344), (0.09375, 0.6562, 0.7344), (0.09375, 0.25, 0.7344), (0.09375, 0.2812, 0.7344), (0.09375, 0.2812, 0.7031), (0.09375, 0.25, 0.7031), (0.0625, 0.6562, 0.7031), (0.0625, 0.625, 0.7031), (0.0625, 0.625, 0.7344), (0.0625, 0.6562, 0.7344), (0.0625, 0.25, 0.7344), (0.0625, 0.2812, 0.7344), (0.0625, 0.2812, 0.7031), (0.0625, 0.25, 0.7031), (0.0, 0.6562, 0.7031), (0.0, 0.625, 0.7031), (0.0, 0.625, 0.7344), (0.0, 0.6562, 0.7344), (0.0, 0.25, 0.7344), (0.0, 0.2812, 0.7344), (0.0, 0.2812, 0.7031), (0.0, 0.25, 0.7031), (0.09375, 0.25, 0.7656), (0.09375, 0.2812, 0.7656), (0.0625, 0.25, 0.7656), (0.0625, 0.2812, 0.7656), (0.09375, 0.625, 0.7656), (0.09375, 0.6562, 0.7656), (0.0625, 0.625, 0.7656), (0.0625, 0.6562, 0.7656), (0.0, 0.3063, 0.8125), (0.05625, 0.3063, 0.8125), (0.0, 0.3016, 0.8044), (0.05625, 0.3016, 0.8044), (0.0, 0.2922, 0.8044), (0.05625, 0.2922, 0.8044), (0.0, 0.2875, 0.8125), (0.05625, 0.2875, 0.8125), (0.0, 0.2922, 0.8206), (0.05625, 0.2922, 0.8206), (0.0, 0.3016, 0.8206), (0.05625, 0.3016, 0.8206)], [], [(0, 2, 3, 1), (4, 5, 7, 6), (0, 1, 5, 4), (1, 3, 7, 5), (3, 2, 6, 7), (2, 0, 4, 6), (8, 10, 11, 9), (12, 13, 15, 14), (8, 9, 13, 12), (9, 11, 15, 13), (11, 10, 14, 15), (10, 8, 12, 14), (16, 17, 19, 18), (18, 19, 21, 20), (20, 21, 23, 22), (22, 23, 25, 24), (28, 29, 31, 30), (24, 25, 27, 26), (26, 27, 17, 16), (30, 31, 33, 32), (32, 33, 35, 34), (34, 35, 37, 36), (36, 37, 39, 38), (38, 39, 29, 28), (40, 41, 43, 42), (42, 43, 45, 44), (44, 45, 47, 46), (46, 47, 49, 48), (52, 53, 55, 54), (48, 49, 51, 50), (50, 51, 41, 40), (54, 55, 57, 56), (56, 57, 59, 58), (58, 59, 61, 60), (60, 61, 63, 62), (62, 63, 53, 52), (64, 65, 67, 66), (66, 67, 69, 68), (68, 69, 71, 70), (70, 71, 73, 72), (76, 77, 79, 78), (72, 73, 75, 74), (74, 75, 65, 64), (78, 79, 81, 80), (80, 81, 83, 82), (82, 83, 85, 84), (84, 85, 87, 86), (86, 87, 77, 76), (88, 89, 91, 90), (90, 91, 93, 92), (92, 93, 95, 94), (94, 95, 97, 96), (96, 97, 99, 98), (98, 99, 89, 88), (100, 101, 103, 102), (102, 103, 105, 104), (104, 105, 107, 106), (106, 107, 109, 108), (112, 113, 115, 114), (108, 109, 111, 110), (110, 111, 101, 100), (114, 115, 117, 116), (116, 117, 119, 118), (118, 119, 121, 120), (120, 121, 123, 122), (122, 123, 113, 112), (124, 125, 127, 126), (126, 127, 129, 128), (128, 129, 131, 130), (130, 131, 133, 132), (136, 137, 139, 138), (132, 133, 135, 134), (134, 135, 125, 124), (138, 139, 141, 140), (140, 141, 143, 142), (142, 143, 145, 144), (144, 145, 147, 146), (146, 147, 137, 136), (148, 149, 151, 150), (150, 151, 153, 152), (152, 153, 155, 154), (154, 155, 157, 156), (160, 161, 163, 162), (156, 157, 159, 158), (158, 159, 149, 148), (162, 163, 165, 164), (164, 165, 167, 166), (166, 167, 169, 168), (168, 169, 171, 170), (170, 171, 161, 160), (172, 173, 175, 174), (174, 175, 177, 176), (176, 177, 179, 178), (178, 179, 181, 180), (184, 185, 187, 186), (180, 181, 183, 182), (182, 183, 173, 172), (186, 187, 189, 188), (188, 189, 191, 190), (190, 191, 193, 192), (192, 193, 195, 194), (194, 195, 185, 184), (196, 197, 199, 198), (198, 199, 201, 200), (200, 201, 203, 202), (202, 203, 205, 204), (208, 209, 211, 210), (204, 205, 207, 206), (206, 207, 197, 196), (210, 211, 213, 212), (212, 213, 215, 214), (214, 215, 217, 216), (216, 217, 219, 218), (218, 219, 209, 208), (220, 221, 223, 222), (222, 223, 225, 224), (224, 225, 227, 226), (226, 227, 229, 228), (232, 233, 235, 234), (228, 229, 231, 230), (230, 231, 221, 220), (234, 235, 237, 236), (236, 237, 239, 238), (238, 239, 241, 240), (240, 241, 243, 242), (242, 243, 233, 232), (244, 245, 247, 246), (246, 247, 249, 248), (248, 249, 251, 250), (250, 251, 253, 252), (256, 257, 259, 258), (252, 253, 255, 254), (254, 255, 245, 244), (258, 259, 261, 260), (260, 261, 263, 262), (262, 263, 265, 264), (264, 265, 267, 266), (266, 267, 257, 256), (268, 269, 271, 270), (270, 271, 273, 272), (272, 273, 275, 274), (274, 275, 277, 276), (280, 281, 283, 282), (276, 277, 279, 278), (278, 279, 269, 268), (282, 283, 285, 284), (284, 285, 287, 286), (286, 287, 289, 288), (288, 289, 291, 290), (290, 291, 281, 280), (292, 293, 295, 294), (294, 295, 297, 296), (296, 297, 299, 298), (298, 299, 301, 300), (304, 305, 307, 306), (300, 301, 303, 302), (302, 303, 293, 292), (306, 307, 309, 308), (308, 309, 311, 310), (310, 311, 313, 312), (312, 313, 315, 314), (314, 315, 305, 304), (316, 317, 319, 318), (318, 319, 321, 320), (320, 321, 323, 322), (322, 323, 325, 324), (328, 329, 331, 330), (324, 325, 327, 326), (326, 327, 317, 316), (330, 331, 333, 332), (332, 333, 335, 334), (334, 335, 337, 336), (336, 337, 339, 338), (338, 339, 329, 328), (340, 341, 343, 342), (342, 343, 345, 344), (344, 345, 347, 346), (346, 347, 349, 348), (352, 353, 355, 354), (348, 349, 351, 350), (350, 351, 341, 340), (354, 355, 357, 356), (356, 357, 359, 358), (358, 359, 361, 360), (360, 361, 363, 362), (362, 363, 353, 352), (364, 365, 367, 366), (366, 367, 369, 368), (368, 369, 371, 370), (370, 371, 373, 372), (376, 377, 379, 378), (372, 373, 375, 374), (374, 375, 365, 364), (378, 379, 381, 380), (380, 381, 383, 382), (382, 383, 385, 384), (384, 385, 387, 386), (386, 387, 377, 376), (388, 389, 391, 390), (390, 391, 395, 394), (394, 395, 393, 392), (392, 393, 389, 388), (393, 395, 398, 399), (398, 397, 396, 399), (391, 389, 396, 397), (389, 393, 399, 396), (418, 416, 402, 400), (403, 401, 405, 407), (416, 417, 403, 402), (419, 418, 400, 401), (417, 419, 401, 403), (405, 404, 406, 407), (404, 405, 411, 410), (400, 402, 406, 404), (402, 403, 407, 406), (401, 400, 408, 409), (400, 404, 410, 408), (405, 401, 409, 411), (423, 421, 415, 414), (421, 420, 413, 415), (422, 423, 414, 412), (420, 422, 412, 413), (414, 415, 419, 417), (415, 413, 418, 419), (412, 414, 417, 416), (412, 416, 431, 430), (418, 413, 429, 428), (426, 427, 423, 422), (425, 424, 420, 421), (427, 425, 421, 423), (398, 395, 425, 427), (395, 391, 424, 425), (397, 398, 427, 426), (391, 397, 426, 424), (428, 429, 437, 436), (430, 431, 457, 456), (416, 418, 428, 431), (420, 424, 435, 434), (424, 426, 432, 435), (422, 420, 434, 433), (426, 422, 433, 432), (413, 412, 430, 429), (440, 441, 449, 448), (442, 443, 451, 450), (435, 432, 440, 443), (433, 434, 442, 441), (431, 428, 436, 439), (429, 430, 438, 437), (434, 435, 443, 442), (441, 440, 454, 455), (433, 441, 455, 453), (452, 453, 455, 454), (438, 439, 447, 446), (436, 437, 445, 444), (443, 440, 448, 451), (441, 442, 450, 449), (439, 436, 444, 447), (437, 438, 446, 445), (440, 432, 452, 454), (432, 433, 453, 452), (456, 457, 459, 458), (431, 439, 459, 457), (439, 438, 458, 459), (438, 430, 456, 458), (460, 461, 463, 462), (462, 463, 465, 464), (464, 465, 467, 466), (466, 467, 469, 468), (468, 469, 471, 470), (470, 471, 461, 460)])
_uv = me_cube.uv_layers.new(name='UVMap')
_uv.uv.foreach_set('vector', [0.04688, 0.5, 0.04688, 0.5, 0.3281, 0.5, 0.3281, 0.5, 0.04688, 0.4844, 0.3281, 0.4844, 0.3281, 0.4844, 0.04688, 0.4844, 0.04688, 0.5, 0.3281, 0.5, 0.3281, 0.4844, 0.04688, 0.4844, 0.3281, 0.5, 0.3281, 0.5, 0.3281, 0.4844, 0.3281, 0.4844, 0.3281, 0.5, 0.04688, 0.5, 0.04688, 0.4844, 0.3281, 0.4844, 0.04688, 0.5, 0.04688, 0.5, 0.04688, 0.4844, 0.04688, 0.4844, 0.04688, 0.4688, 0.04688, 0.4688, 0.3281, 0.4688, 0.3281, 0.4688, 0.04688, 0.4531, 0.3281, 0.4531, 0.3281, 0.4531, 0.04688, 0.4531, 0.04688, 0.4688, 0.3281, 0.4688, 0.3281, 0.4531, 0.04688, 0.4531, 0.3281, 0.4688, 0.3281, 0.4688, 0.3281, 0.4531, 0.3281, 0.4531, 0.3281, 0.4688, 0.04688, 0.4688, 0.04688, 0.4531, 0.3281, 0.4531, 0.04688, 0.4688, 0.04688, 0.4688, 0.04688, 0.4531, 0.04688, 0.4531, 0.07812, 0.3594, 0.07812, 0.3594, 0.07812, 0.3594, 0.07812, 0.3594, 0.07812, 0.3594, 0.07812, 0.3594, 0.0625, 0.3594, 0.0625, 0.3594, 0.0625, 0.3594, 0.0625, 0.3594, 0.0625, 0.3594, 0.0625, 0.3594, 0.0625, 0.3594, 0.0625, 0.3594, 0.0625, 0.375, 0.0625, 0.375, 0.07812, 0.375, 0.07812, 0.375, 0.07812, 0.3594, 0.07812, 0.3594, 0.0625, 0.375, 0.0625, 0.375, 0.07812, 0.375, 0.07812, 0.375, 0.07812, 0.375, 0.07812, 0.375, 0.07812, 0.3594, 0.07812, 0.3594, 0.07812, 0.3594, 0.07812, 0.3594, 0.0625, 0.3594, 0.0625, 0.3594, 0.0625, 0.3594, 0.0625, 0.3594, 0.0625, 0.375, 0.0625, 0.375, 0.0625, 0.375, 0.0625, 0.375, 0.0625, 0.375, 0.0625, 0.375, 0.0625, 0.375, 0.0625, 0.375, 0.07812, 0.375, 0.07812, 0.375, 0.07812, 0.375, 0.07812, 0.375, 0.07812, 0.375, 0.07812, 0.375, 0.07812, 0.375, 0.07812, 0.375, 0.07812, 0.3594, 0.07812, 0.3594, 0.07812, 0.3594, 0.07812, 0.3594, 0.0625, 0.3594, 0.0625, 0.3594, 0.0625, 0.3594, 0.0625, 0.3594, 0.0625, 0.375, 0.0625, 0.375, 0.0625, 0.375, 0.0625, 0.375, 0.0625, 0.375, 0.0625, 0.375, 0.07812, 0.3594, 0.07812, 0.3594, 0.07812, 0.3594, 0.07812, 0.3594, 0.0625, 0.375, 0.0625, 0.375, 0.07812, 0.375, 0.07812, 0.375, 0.07812, 0.375, 0.07812, 0.375, 0.07812, 0.375, 0.07812, 0.375, 0.07812, 0.3594, 0.07812, 0.3594, 0.0625, 0.3594, 0.0625, 0.3594, 0.0625, 0.3594, 0.0625, 0.3594, 0.0625, 0.3594, 0.0625, 0.3594, 0.0625, 0.3594, 0.0625, 0.3594, 0.0625, 0.375, 0.0625, 0.375, 0.0625, 0.375, 0.0625, 0.375, 0.07812, 0.375, 0.07812, 0.375, 0.07812, 0.375, 0.07812, 0.375, 0.07812, 0.3594, 0.07812, 0.3594, 0.07812, 0.375, 0.07812, 0.375, 0.07812, 0.3594, 0.07812, 0.3594, 0.07812, 0.3594, 0.07812, 0.3594, 0.0625, 0.3594, 0.0625, 0.3594, 0.0625, 0.3594, 0.0625, 0.3594, 0.0625, 0.3594, 0.0625, 0.3594, 0.0625, 0.3594, 0.0625, 0.3594, 0.0625, 0.375, 0.0625, 0.375, 0.07812, 0.3594, 0.07812, 0.3594, 0.07812, 0.3594, 0.07812, 0.3594, 0.0625, 0.375, 0.0625, 0.375, 0.07812, 0.375, 0.07812, 0.375, 0.07812, 0.375, 0.07812, 0.375, 0.07812, 0.375, 0.07812, 0.375, 0.07812, 0.3594, 0.07812, 0.3594, 0.0625, 0.3594, 0.0625, 0.3594, 0.0625, 0.3594, 0.0625, 0.3594, 0.0625, 0.3594, 0.0625, 0.3594, 0.0625, 0.3594, 0.0625, 0.3594, 0.0625, 0.375, 0.0625, 0.375, 0.0625, 0.375, 0.0625, 0.375, 0.07812, 0.375, 0.07812, 0.375, 0.07812, 0.375, 0.07812, 0.375, 0.07812, 0.3594, 0.07812, 0.3594, 0.07812, 0.375, 0.07812, 0.375, 0.07812, 0.3594, 0.07812, 0.3594, 0.07812, 0.3594, 0.07812, 0.3594, 0.0625, 0.3594, 0.0625, 0.3594, 0.0625, 0.3594, 0.0625, 0.3594, 0.0625, 0.375, 0.0625, 0.375, 0.0625, 0.375, 0.0625, 0.375, 0.0625, 0.375, 0.0625, 0.375, 0.0625, 0.375, 0.0625, 0.375, 0.07812, 0.375, 0.07812, 0.375, 0.07812, 0.375, 0.07812, 0.375, 0.07812, 0.375, 0.07812, 0.375, 0.07812, 0.375, 0.07812, 0.375, 0.07812, 0.3594, 0.07812, 0.3594, 0.07812, 0.3594, 0.07812, 0.3594, 0.0625, 0.3594, 0.0625, 0.3594, 0.0625, 0.3594, 0.0625, 0.3594, 0.0625, 0.375, 0.0625, 0.375, 0.0625, 0.375, 0.0625, 0.375, 0.0625, 0.375, 0.0625, 0.375, 0.07812, 0.3594, 0.07812, 0.3594, 0.07812, 0.3594, 0.07812, 0.3594, 0.0625, 0.375, 0.0625, 0.375, 0.07812, 0.375, 0.07812, 0.375, 0.07812, 0.375, 0.07812, 0.375, 0.07812, 0.375, 0.07812, 0.375, 0.07812, 0.3594, 0.07812, 0.3594, 0.0625, 0.3594, 0.0625, 0.3594, 0.0625, 0.3594, 0.0625, 0.3594, 0.0625, 0.3594, 0.0625, 0.3594, 0.0625, 0.3594, 0.0625, 0.3594, 0.0625, 0.375, 0.0625, 0.375, 0.0625, 0.375, 0.0625, 0.375, 0.07812, 0.375, 0.07812, 0.375, 0.07812, 0.375, 0.07812, 0.375, 0.07812, 0.3594, 0.07812, 0.3594, 0.07812, 0.3594, 0.07812, 0.3594, 0.07812, 0.3594, 0.07812, 0.3594, 0.07812, 0.3594, 0.07812, 0.3594, 0.0625, 0.3594, 0.0625, 0.3594, 0.0625, 0.3594, 0.0625, 0.3594, 0.0625, 0.3594, 0.0625, 0.3594, 0.0625, 0.3594, 0.0625, 0.3594, 0.0625, 0.375, 0.0625, 0.375, 0.07812, 0.375, 0.07812, 0.375, 0.07812, 0.3594, 0.07812, 0.3594, 0.0625, 0.375, 0.0625, 0.375, 0.07812, 0.375, 0.07812, 0.375, 0.07812, 0.375, 0.07812, 0.375, 0.07812, 0.3594, 0.07812, 0.3594, 0.07812, 0.3594, 0.07812, 0.3594, 0.0625, 0.3594, 0.0625, 0.3594, 0.0625, 0.3594, 0.0625, 0.3594, 0.0625, 0.375, 0.0625, 0.375, 0.0625, 0.375, 0.0625, 0.375, 0.0625, 0.375, 0.0625, 0.375, 0.0625, 0.375, 0.0625, 0.375, 0.07812, 0.375, 0.07812, 0.375, 0.07812, 0.375, 0.07812, 0.375, 0.07812, 0.375, 0.07812, 0.375, 0.07812, 0.3594, 0.07812, 0.3594, 0.07812, 0.3594, 0.07812, 0.3594, 0.07812, 0.3594, 0.07812, 0.3594, 0.0625, 0.3594, 0.0625, 0.3594, 0.0625, 0.3594, 0.0625, 0.3594, 0.0625, 0.3594, 0.0625, 0.3594, 0.0625, 0.3594, 0.0625, 0.3594, 0.0625, 0.375, 0.0625, 0.375, 0.07812, 0.375, 0.07812, 0.375, 0.07812, 0.3594, 0.07812, 0.3594, 0.0625, 0.375, 0.0625, 0.375, 0.07812, 0.375, 0.07812, 0.375, 0.07812, 0.375, 0.07812, 0.375, 0.07812, 0.3594, 0.07812, 0.3594, 0.07812, 0.3594, 0.07812, 0.3594, 0.0625, 0.3594, 0.0625, 0.3594, 0.0625, 0.3594, 0.0625, 0.3594, 0.0625, 0.375, 0.0625, 0.375, 0.0625, 0.375, 0.0625, 0.375, 0.0625, 0.375, 0.0625, 0.375, 0.0625, 0.375, 0.0625, 0.375, 0.07812, 0.375, 0.07812, 0.375, 0.07812, 0.375, 0.07812, 0.375, 0.07812, 0.375, 0.07812, 0.375, 0.07812, 0.375, 0.07812, 0.375, 0.07812, 0.3594, 0.07812, 0.3594, 0.07812, 0.3594, 0.07812, 0.3594, 0.0625, 0.3594, 0.0625, 0.3594, 0.0625, 0.3594, 0.0625, 0.3594, 0.0625, 0.375, 0.0625, 0.375, 0.0625, 0.375, 0.0625, 0.375, 0.0625, 0.375, 0.0625, 0.375, 0.07812, 0.3594, 0.07812, 0.3594, 0.07812, 0.3594, 0.07812, 0.3594, 0.0625, 0.375, 0.0625, 0.375, 0.07812, 0.375, 0.07812, 0.375, 0.07812, 0.375, 0.07812, 0.375, 0.07812, 0.375, 0.07812, 0.375, 0.07812, 0.3594, 0.07812, 0.3594, 0.0625, 0.3594, 0.0625, 0.3594, 0.0625, 0.3594, 0.0625, 0.3594, 0.0625, 0.3594, 0.0625, 0.3594, 0.0625, 0.3594, 0.0625, 0.3594, 0.0625, 0.375, 0.0625, 0.375, 0.0625, 0.375, 0.0625, 0.375, 0.07812, 0.375, 0.07812, 0.375, 0.07812, 0.375, 0.07812, 0.375, 0.07812, 0.3594, 0.07812, 0.3594, 0.07812, 0.375, 0.07812, 0.375, 0.07812, 0.3594, 0.07812, 0.3594, 0.07812, 0.3594, 0.07812, 0.3594, 0.0625, 0.3594, 0.0625, 0.3594, 0.0625, 0.3594, 0.0625, 0.3594, 0.0625, 0.375, 0.0625, 0.375, 0.0625, 0.375, 0.0625, 0.375, 0.0625, 0.375, 0.0625, 0.375, 0.07812, 0.375, 0.07812, 0.375, 0.07812, 0.3594, 0.07812, 0.3594, 0.0625, 0.375, 0.0625, 0.375, 0.07812, 0.375, 0.07812, 0.375, 0.07812, 0.375, 0.07812, 0.375, 0.07812, 0.375, 0.07812, 0.375, 0.07812, 0.3594, 0.07812, 0.3594, 0.0625, 0.3594, 0.0625, 0.3594, 0.0625, 0.3594, 0.0625, 0.3594, 0.0625, 0.375, 0.0625, 0.375, 0.0625, 0.375, 0.0625, 0.375, 0.0625, 0.375, 0.0625, 0.375, 0.0625, 0.375, 0.0625, 0.375, 0.07812, 0.375, 0.07812, 0.375, 0.07812, 0.375, 0.07812, 0.375, 0.07812, 0.375, 0.07812, 0.375, 0.07812, 0.3594, 0.07812, 0.3594, 0.07812, 0.3594, 0.07812, 0.3594, 0.07812, 0.3594, 0.07812, 0.3594, 0.0625, 0.3594, 0.0625, 0.3594, 0.0625, 0.3594, 0.0625, 0.3594, 0.0625, 0.3594, 0.0625, 0.3594, 0.0625, 0.3594, 0.0625, 0.3594, 0.0625, 0.375, 0.0625, 0.375, 0.07812, 0.3594, 0.07812, 0.3594, 0.07812, 0.3594, 0.07812, 0.3594, 0.0625, 0.375, 0.0625, 0.375, 0.07812, 0.375, 0.07812, 0.375, 0.07812, 0.375, 0.07812, 0.375, 0.07812, 0.3594, 0.07812, 0.3594, 0.07812, 0.3594, 0.07812, 0.3594, 0.0625, 0.3594, 0.0625, 0.3594, 0.0625, 0.3594, 0.0625, 0.3594, 0.0625, 0.3594, 0.0625, 0.3594, 0.0625, 0.3594, 0.0625, 0.3594, 0.0625, 0.375, 0.0625, 0.375, 0.0625, 0.375, 0.0625, 0.375, 0.07812, 0.375, 0.07812, 0.375, 0.07812, 0.375, 0.07812, 0.375, 0.07812, 0.3594, 0.07812, 0.3594, 0.07812, 0.375, 0.07812, 0.375, 0.07812, 0.3594, 0.07812, 0.3594, 0.07812, 0.3594, 0.07812, 0.3594, 0.0625, 0.3594, 0.0625, 0.3594, 0.0625, 0.3594, 0.0625, 0.3594, 0.0625, 0.375, 0.0625, 0.375, 0.0625, 0.375, 0.0625, 0.375, 0.0625, 0.375, 0.0625, 0.375, 0.07812, 0.375, 0.07812, 0.375, 0.07812, 0.3594, 0.07812, 0.3594, 0.0625, 0.375, 0.0625, 0.375, 0.07812, 0.375, 0.07812, 0.375, 0.07812, 0.375, 0.07812, 0.375, 0.07812, 0.375, 0.07812, 0.375, 0.07812, 0.3594, 0.07812, 0.3594, 0.0625, 0.3594, 0.0625, 0.3594, 0.0625, 0.3594, 0.0625, 0.3594, 0.0625, 0.375, 0.0625, 0.375, 0.0625, 0.375, 0.0625, 0.375, 0.0625, 0.375, 0.0625, 0.375, 0.0625, 0.375, 0.0625, 0.375, 0.07812, 0.375, 0.07812, 0.375, 0.07812, 0.375, 0.07812, 0.375, 0.07812, 0.375, 0.07812, 0.375, 0.07812, 0.375, 0.07812, 0.375, 0.07812, 0.3594, 0.07812, 0.3594, 0.07812, 0.3594, 0.07812, 0.3594, 0.0625, 0.3594, 0.0625, 0.3594, 0.0625, 0.3594, 0.0625, 0.3594, 0.0625, 0.375, 0.0625, 0.375, 0.0625, 0.375, 0.0625, 0.375, 0.0625, 0.375, 0.0625, 0.375, 0.07812, 0.375, 0.07812, 0.375, 0.07812, 0.3594, 0.07812, 0.3594, 0.0625, 0.375, 0.0625, 0.375, 0.07812, 0.375, 0.07812, 0.375, 0.07812, 0.375, 0.07812, 0.375, 0.07812, 0.375, 0.07812, 0.375, 0.07812, 0.3594, 0.07812, 0.3594, 0.0625, 0.3594, 0.0625, 0.3594, 0.0625, 0.3594, 0.0625, 0.3594, 0.0625, 0.375, 0.0625, 0.375, 0.0625, 0.375, 0.0625, 0.375, 0.0625, 0.375, 0.0625, 0.375, 0.0625, 0.375, 0.0625, 0.375, 0.07812, 0.375, 0.07812, 0.375, 0.07812, 0.375, 0.07812, 0.375, 0.07812, 0.375, 0.07812, 0.375, 0.07812, 0.3594, 0.07812, 0.3594, 0.07812, 0.3594, 0.07812, 0.3594, 0.07812, 0.3594, 0.07812, 0.3594, 0.0625, 0.3594, 0.0625, 0.3594, 0.0625, 0.3594, 0.0625, 0.3594, 0.0625, 0.3594, 0.0625, 0.3594, 0.0625, 0.3594, 0.0625, 0.3594, 0.0625, 0.375, 0.0625, 0.375, 0.07812, 0.375, 0.07812, 0.375, 0.07812, 0.3594, 0.07812, 0.3594, 0.0625, 0.375, 0.0625, 0.375, 0.07812, 0.375, 0.07812, 0.375, 0.07812, 0.375, 0.07812, 0.375, 0.07812, 0.3594, 0.07812, 0.3594, 0.07812, 0.3594, 0.07812, 0.3594, 0.0625, 0.3594, 0.0625, 0.3594, 0.0625, 0.3594, 0.0625, 0.3594, 0.0625, 0.375, 0.0625, 0.375, 0.0625, 0.375, 0.0625, 0.375, 0.0625, 0.375, 0.0625, 0.375, 0.0625, 0.375, 0.0625, 0.375, 0.07812, 0.375, 0.07812, 0.375, 0.07812, 0.375, 0.07812, 0.375, 0.07812, 0.375, 0.07812, 0.375, 0.07812, 0.3594, 0.07812, 0.3594, 0.07812, 0.3594, 0.07812, 0.3594, 0.07812, 0.3594, 0.07812, 0.3594, 0.0625, 0.3594, 0.0625, 0.3594, 0.0625, 0.3594, 0.0625, 0.3594, 0.0625, 0.3594, 0.0625, 0.3594, 0.0625, 0.3594, 0.0625, 0.3594, 0.0625, 0.375, 0.0625, 0.375, 0.07812, 0.375, 0.07812, 0.375, 0.07812, 0.3594, 0.07812, 0.3594, 0.0625, 0.375, 0.0625, 0.375, 0.07812, 0.375, 0.07812, 0.375, 0.07812, 0.375, 0.07812, 0.375, 0.07812, 0.3594, 0.07812, 0.3594, 0.07812, 0.3594, 0.07812, 0.3594, 0.0625, 0.3594, 0.0625, 0.3594, 0.0625, 0.3594, 0.0625, 0.3594, 0.0625, 0.375, 0.0625, 0.375, 0.0625, 0.375, 0.0625, 0.375, 0.0625, 0.375, 0.0625, 0.375, 0.0625, 0.375, 0.0625, 0.375, 0.07812, 0.375, 0.07812, 0.375, 0.07812, 0.375, 0.07812, 0.375, 0.07812, 0.375, 0.07812, 0.375, 0.07812, 0.375, 0.07812, 0.375, 0.07812, 0.3594, 0.07812, 0.3594, 0.07812, 0.3594, 0.07812, 0.3594, 0.0625, 0.3594, 0.0625, 0.3594, 0.0625, 0.3594, 0.0625, 0.3594, 0.0625, 0.375, 0.0625, 0.375, 0.0625, 0.375, 0.0625, 0.375, 0.0625, 0.375, 0.0625, 0.375, 0.07812, 0.375, 0.07812, 0.375, 0.07812, 0.3594, 0.07812, 0.3594, 0.0625, 0.375, 0.0625, 0.375, 0.07812, 0.375, 0.07812, 0.375, 0.07812, 0.375, 0.07812, 0.375, 0.07812, 0.375, 0.07812, 0.375, 0.07812, 0.3594, 0.07812, 0.3594, 0.0625, 0.3594, 0.0625, 0.3594, 0.0625, 0.3594, 0.0625, 0.3594, 0.0625, 0.375, 0.0625, 0.375, 0.0625, 0.375, 0.0625, 0.375, 0.0625, 0.375, 0.0625, 0.375, 0.0625, 0.375, 0.0625, 0.375, 0.07812, 0.375, 0.07812, 0.375, 0.07812, 0.375, 0.07812, 0.375, 0.07812, 0.375, 0.07812, 0.375, 0.07812, 0.3594, 0.07812, 0.3594, 0.07812, 0.3594, 0.07812, 0.3594, 0.07812, 0.3594, 0.07812, 0.3594, 0.0625, 0.3594, 0.0625, 0.3594, 0.0625, 0.3594, 0.0625, 0.3594, 0.0625, 0.3594, 0.0625, 0.3594, 0.0625, 0.3594, 0.0625, 0.3594, 0.0625, 0.375, 0.0625, 0.375, 0.07812, 0.375, 0.07812, 0.375, 0.07812, 0.3594, 0.07812, 0.3594, 0.0625, 0.375, 0.0625, 0.375, 0.07812, 0.375, 0.07812, 0.375, 0.07812, 0.375, 0.07812, 0.375, 0.07812, 0.3594, 0.07812, 0.3594, 0.07812, 0.3594, 0.07812, 0.3594, 0.0625, 0.3594, 0.0625, 0.3594, 0.0625, 0.3594, 0.0625, 0.3594, 0.0625, 0.375, 0.0625, 0.375, 0.0625, 0.375, 0.0625, 0.375, 0.0625, 0.375, 0.0625, 0.375, 0.0625, 0.375, 0.0625, 0.375, 0.07812, 0.375, 0.07812, 0.375, 0.07812, 0.375, 0.07812, 0.375, 0.07812, 0.375, 0.07812, 0.375, 0.01562, 0.3906, 0.01562, 0.4062, 0.03125, 0.4062, 0.03125, 0.3906, 0.03125, 0.3906, 0.03125, 0.4062, 0.03125, 0.4062, 0.03125, 0.3906, 0.03125, 0.3906, 0.03125, 0.4062, 0.01562, 0.4062, 0.01562, 0.3906, 0.01562, 0.3906, 0.01562, 0.4062, 0.01562, 0.4062, 0.01562, 0.3906, 0.01562, 0.4062, 0.03125, 0.4062, 0.03125, 0.4219, 0.01562, 0.4219, 0.03125, 0.4219, 0.03125, 0.4219, 0.01562, 0.4219, 0.01562, 0.4219, 0.03125, 0.4062, 0.01562, 0.4062, 0.01562, 0.4219, 0.03125, 0.4219, 0.01562, 0.4062, 0.01562, 0.4062, 0.01562, 0.4219, 0.01562, 0.4219, 0.2812, 0.4062, 0.2812, 0.4219, 0.3281, 0.4219, 0.3281, 0.4062, 0.3281, 0.4219, 0.3281, 0.4062, 0.3438, 0.4062, 0.3438, 0.4219, 0.2812, 0.4219, 0.2812, 0.4219, 0.3281, 0.4219, 0.3281, 0.4219, 0.2812, 0.4062, 0.2812, 0.4062, 0.3281, 0.4062, 0.3281, 0.4062, 0.2812, 0.4219, 0.2812, 0.4062, 0.3281, 0.4062, 0.3281, 0.4219, 0.3438, 0.4062, 0.3438, 0.4062, 0.3438, 0.4219, 0.3438, 0.4219, 0.3438, 0.4062, 0.3438, 0.4062, 0.3438, 0.3906, 0.3438, 0.3906, 0.3281, 0.4062, 0.3281, 0.4219, 0.3438, 0.4219, 0.3438, 0.4062, 0.3281, 0.4219, 0.3281, 0.4219, 0.3438, 0.4219, 0.3438, 0.4219, 0.3281, 0.4062, 0.3281, 0.4062, 0.3281, 0.3906, 0.3281, 0.3906, 0.3281, 0.4062, 0.3438, 0.4062, 0.3438, 0.3906, 0.3281, 0.3906, 0.3438, 0.4062, 0.3281, 0.4062, 0.3281, 0.3906, 0.3438, 0.3906, 0.09375, 0.4219, 0.09375, 0.4062, 0.2656, 0.4062, 0.2656, 0.4219, 0.09375, 0.4062, 0.09375, 0.4062, 0.2656, 0.4062, 0.2656, 0.4062, 0.09375, 0.4219, 0.09375, 0.4219, 0.2656, 0.4219, 0.2656, 0.4219, 0.09375, 0.4062, 0.09375, 0.4219, 0.2656, 0.4219, 0.2656, 0.4062, 0.2656, 0.4219, 0.2656, 0.4062, 0.2812, 0.4062, 0.2812, 0.4219, 0.2656, 0.4062, 0.2656, 0.4062, 0.2812, 0.4062, 0.2812, 0.4062, 0.2656, 0.4219, 0.2656, 0.4219, 0.2812, 0.4219, 0.2812, 0.4219, 0.2656, 0.4219, 0.2812, 0.4219, 0.2812, 0.4219, 0.2656, 0.4219, 0.2812, 0.4062, 0.2656, 0.4062, 0.2656, 0.4062, 0.2812, 0.4062, 0.07812, 0.4219, 0.07812, 0.4219, 0.09375, 0.4219, 0.09375, 0.4219, 0.07812, 0.4062, 0.07812, 0.4062, 0.09375, 0.4062, 0.09375, 0.4062, 0.07812, 0.4219, 0.07812, 0.4062, 0.09375, 0.4062, 0.09375, 0.4219, 0.03125, 0.4219, 0.03125, 0.4062, 0.07812, 0.4062, 0.07812, 0.4219, 0.03125, 0.4062, 0.03125, 0.4062, 0.07812, 0.4062, 0.07812, 0.4062, 0.03125, 0.4219, 0.03125, 0.4219, 0.07812, 0.4219, 0.07812, 0.4219, 0.03125, 0.4062, 0.03125, 0.4219, 0.07812, 0.4219, 0.07812, 0.4062, 0.2812, 0.4062, 0.2656, 0.4062, 0.2656, 0.4062, 0.2812, 0.4062, 0.2656, 0.4219, 0.2812, 0.4219, 0.2812, 0.4375, 0.2656, 0.4375, 0.2812, 0.4219, 0.2812, 0.4062, 0.2812, 0.4062, 0.2812, 0.4219, 0.09375, 0.4062, 0.07812, 0.4062, 0.07812, 0.4062, 0.09375, 0.4062, 0.07812, 0.4062, 0.07812, 0.4219, 0.07812, 0.4219, 0.07812, 0.4062, 0.09375, 0.4219, 0.09375, 0.4062, 0.09375, 0.4062, 0.09375, 0.4219, 0.07812, 0.4219, 0.09375, 0.4219, 0.09375, 0.4219, 0.07812, 0.4219, 0.2656, 0.4062, 0.2656, 0.4219, 0.2656, 0.4219, 0.2656, 0.4062, 0.07812, 0.4219, 0.09375, 0.4219, 0.09375, 0.4219, 0.07812, 0.4219, 0.09375, 0.4062, 0.07812, 0.4062, 0.07812, 0.4062, 0.09375, 0.4062, 0.07812, 0.4062, 0.07812, 0.4219, 0.07812, 0.4219, 0.07812, 0.4062, 0.09375, 0.4219, 0.09375, 0.4062, 0.09375, 0.4062, 0.09375, 0.4219, 0.2812, 0.4219, 0.2812, 0.4062, 0.2812, 0.4062, 0.2812, 0.4219, 0.2656, 0.4062, 0.2656, 0.4219, 0.2656, 0.4219, 0.2656, 0.4062, 0.09375, 0.4062, 0.07812, 0.4062, 0.07812, 0.4062, 0.09375, 0.4062, 0.09375, 0.4219, 0.07812, 0.4219, 0.07812, 0.4375, 0.09375, 0.4375, 0.09375, 0.4219, 0.09375, 0.4219, 0.09375, 0.4375, 0.09375, 0.4375, 0.07812, 0.4375, 0.09375, 0.4375, 0.09375, 0.4375, 0.07812, 0.4375, 0.2656, 0.4219, 0.2812, 0.4219, 0.2812, 0.4219, 0.2656, 0.4219, 0.2812, 0.4062, 0.2656, 0.4062, 0.2656, 0.4062, 0.2812, 0.4062, 0.07812, 0.4062, 0.07812, 0.4219, 0.07812, 0.4219, 0.07812, 0.4062, 0.09375, 0.4219, 0.09375, 0.4062, 0.09375, 0.4062, 0.09375, 0.4219, 0.2812, 0.4219, 0.2812, 0.4062, 0.2812, 0.4062, 0.2812, 0.4219, 0.2656, 0.4062, 0.2656, 0.4219, 0.2656, 0.4219, 0.2656, 0.4062, 0.07812, 0.4219, 0.07812, 0.4219, 0.07812, 0.4375, 0.07812, 0.4375, 0.07812, 0.4219, 0.09375, 0.4219, 0.09375, 0.4375, 0.07812, 0.4375, 0.2656, 0.4375, 0.2812, 0.4375, 0.2812, 0.4375, 0.2656, 0.4375, 0.2812, 0.4219, 0.2812, 0.4219, 0.2812, 0.4375, 0.2812, 0.4375, 0.2812, 0.4219, 0.2656, 0.4219, 0.2656, 0.4375, 0.2812, 0.4375, 0.2656, 0.4219, 0.2656, 0.4219, 0.2656, 0.4375, 0.2656, 0.4375, 0.07812, 0.375, 0.07812, 0.375, 0.07812, 0.3594, 0.07812, 0.3594, 0.07812, 0.3594, 0.07812, 0.3594, 0.0625, 0.3594, 0.0625, 0.3594, 0.0625, 0.3594, 0.0625, 0.3594, 0.0625, 0.375, 0.0625, 0.375, 0.0625, 0.375, 0.0625, 0.375, 0.0625, 0.375, 0.0625, 0.375, 0.0625, 0.375, 0.0625, 0.375, 0.07812, 0.375, 0.07812, 0.375, 0.07812, 0.375, 0.07812, 0.375, 0.07812, 0.375, 0.07812, 0.375])
me_cube.materials.append(mat_uno)
me_cube.use_remesh_fix_poles = True
me_cube.use_remesh_preserve_attributes = False
me_cube.update()

# ---- objects
ob_uno = bpy.data.objects.new('Uno', me_cube_005)
ob_escada = bpy.data.objects.new('Escada', me_cube)

# ---- transforms, parenting, visibility, modifiers, constraints
ob_uno.location = (0.0, 0.0, 0.0)
ob_uno.lineart.crease_threshold = 0.0
_m = ob_uno.modifiers.new('Mirror', 'MIRROR')
_m = ob_uno.modifiers.new('Auto Smooth', 'NODES')
_m.node_group = ng_auto_smooth
_gi = [s.identifier for s in ng_auto_smooth.interface.items_tree if s.item_type == 'SOCKET' and s.in_out == 'INPUT']
_m[_gi[1]] = 0.5236  # Angle
ob_escada.parent = ob_uno
ob_escada.location = (0.0, 0.0, 0.0)
_m = ob_escada.modifiers.new('Mirror', 'MIRROR')
_m.use_clip = True

# ---- collection membership
col_collection.objects.link(ob_uno)
col_collection.objects.link(ob_escada)

# ---- scene / render settings (as saved in the file)
scene.frame_start = 1; scene.frame_end = 250; scene.frame_set(1)
scene.render.engine = 'BLENDER_EEVEE_NEXT'
scene.cycles.use_denoising = False
scene.cycles.samples = 128
scene.cycles.sampling_pattern = 'TABULATED_SOBOL'
scene.cycles.use_adaptive_sampling = False
scene.cycles.use_light_tree = False
scene.view_settings.view_transform = 'Filmic'
bpy.context.view_layer.update()

# ---- added for rendering (the .blend has no active camera and no usable light): camera, sun
cam_auto = bpy.data.cameras.new('AutoCamera')
cam_auto.lens = 50.0
cam_auto.sensor_width = 36.0
cam_auto.clip_end = 1000.0
ob_auto_camera = bpy.data.objects.new('AutoCamera', cam_auto)
scene.collection.objects.link(ob_auto_camera)
ob_auto_camera.location = (1.9032, -2.1121, 1.93587)
ob_auto_camera.rotation_euler = (1.09748, -7.21219e-08, 0.694738)
scene.camera = ob_auto_camera
light_auto_sun = bpy.data.lights.new('AutoSun', 'SUN')
light_auto_sun.energy = 3.0
light_auto_sun.angle = 0.0523599
ob_auto_sun = bpy.data.objects.new('AutoSun', light_auto_sun)
scene.collection.objects.link(ob_auto_sun)
ob_auto_sun.rotation_euler = (0.872665, 0.174533, 0.523599)
bpy.context.view_layer.update()
